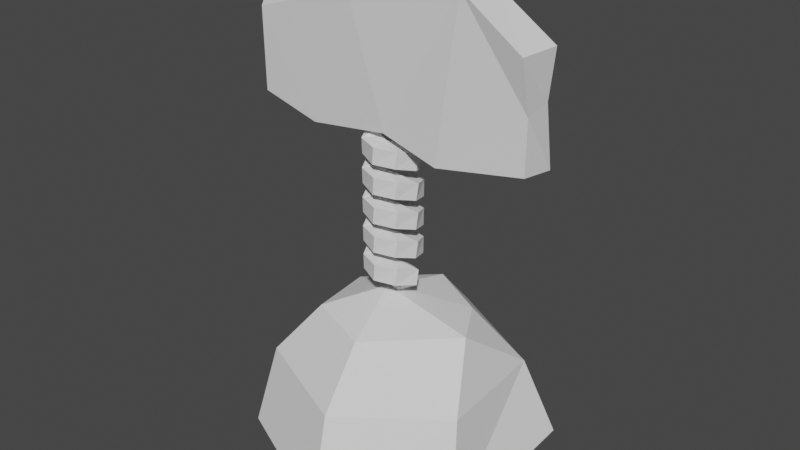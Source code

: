 # Source: hat.blend  (saved by Blender 4.2.66; exported with 4.5.12 LTS)
import bpy
from mathutils import Matrix  # noqa: F401  (used for matrix-valued properties, if any)

bpy.ops.wm.read_factory_settings(use_empty=True)
scene = bpy.context.scene
scene.name = 'Scene'

# ---- collections
col_collection = bpy.data.collections.new('Collection'); scene.collection.children.link(col_collection)

# ---- world
world_world = bpy.data.worlds.new('World'); scene.world = world_world
world_world.use_nodes = True; world_world.node_tree.nodes.clear()
_N = world_world.node_tree.nodes; _L = world_world.node_tree.links
n0 = _N.new('ShaderNodeOutputWorld'); n0.name = 'World Output'; n0.location = (300, 300)
n1 = _N.new('ShaderNodeBackground'); n1.name = 'Background'; n1.location = (10, 300)
n1.inputs[0].default_value = (0.05088, 0.05088, 0.05088, 1.0)
_L.new(n1.outputs[0], n0.inputs[0])
n0.is_active_output = True
world_world.color = (0.05088, 0.05088, 0.05088)
world_world.use_sun_shadow = False
world_world.sun_shadow_jitter_overblur = 0.0

# ---- meshes
me_cube_002 = bpy.data.meshes.new('Cube.002')
me_cube_002.from_pydata([(0.0, 0.5, 0.866), (-0.05756, 0.8644, 0.4949), (0.3929, 0.2876, 0.8601), (0.6602, 0.5008, 0.4754), (0.8689, 0.5948, -0.01006), (-0.03928, -0.005543, 0.9954), (0.5837, -0.02952, 0.883), (0.7399, -0.3086, 0.5138), (0.8603, -0.4828, -0.1058), (0.07344, -0.4347, 0.845), (0.08269, -0.7223, 0.4655), (0.146, -0.9325, -0.06287), (-0.3432, -0.2817, 0.8666), (-0.6072, -0.4403, 0.5119), (-0.7044, -0.5617, 0.0), (-0.4396, 0.1916, 0.8217), (-0.6696, 0.3159, 0.434), (-0.9282, 0.4438, -0.09171), (0.03214, 0.979, -0.002717), (0.0005618, -0.1503, 1.259), (-0.0008553, -0.1502, 1.211), (0.1069, -0.1052, 1.245), (0.1057, -0.1072, 1.197), (0.1503, 0.001534, 1.209), (0.1502, -0.001563, 1.16), (0.07003, 0.0787, 1.146), (0.0717, 0.07953, 1.097), (-0.04571, 0.05311, 1.091), (-0.03674, 0.04358, 1.065), (-0.01937, 0.01802, 1.091), (0.001439, -0.1001, 1.261), (0.07261, -0.06906, 1.247), (0.1001, 0.003368, 1.21), (0.04799, 0.03319, 1.146), (-0.001713, -0.1, 1.209), (0.06891, -0.07235, 1.195), (0.1, -0.003357, 1.159), (0.05239, 0.0336, 1.094), (-0.01664, 0.01795, 1.062), (-0.07283, -0.069, 1.226), (-0.1003, 0.003357, 1.26), (-0.0692, 0.07235, 1.296), (0.001415, 0.1, 1.31), (-0.06924, -0.07246, 1.278), (-0.1004, -0.003368, 1.311), (-0.07288, 0.06907, 1.348), (-0.0017, 0.1001, 1.362), (-0.1072, -0.1052, 1.227), (-0.1059, -0.1072, 1.276), (-0.1505, 0.001563, 1.261), (-0.1506, -0.001534, 1.31), (-0.106, 0.1072, 1.298), (-0.1071, 0.1052, 1.346), (0.0005672, 0.1502, 1.311), (-0.000833, 0.1503, 1.36), (0.0005618, -0.1503, 1.461), (-0.0008553, -0.1502, 1.412), (0.1069, -0.1052, 1.447), (0.1057, -0.1072, 1.399), (0.1503, 0.001534, 1.41), (0.1502, -0.001563, 1.362), (0.1057, 0.1072, 1.376), (0.1069, 0.1052, 1.328), (0.001439, -0.1001, 1.463), (0.07261, -0.06906, 1.449), (0.1001, 0.003368, 1.412), (0.06897, 0.07245, 1.378), (-0.001713, -0.1, 1.411), (0.06891, -0.07235, 1.397), (0.1, -0.003357, 1.361), (0.07254, 0.06901, 1.327), (-0.07283, -0.069, 1.428), (-0.1003, 0.003357, 1.462), (-0.0692, 0.07235, 1.498), (0.001415, 0.1, 1.512), (-0.06924, -0.07246, 1.479), (-0.1004, -0.003368, 1.513), (-0.07288, 0.06907, 1.55), (-0.0017, 0.1001, 1.564), (-0.1072, -0.1052, 1.429), (-0.1059, -0.1072, 1.477), (-0.1505, 0.001563, 1.463), (-0.1506, -0.001534, 1.511), (-0.106, 0.1072, 1.5), (-0.1071, 0.1052, 1.548), (0.0005672, 0.1502, 1.513), (-0.000833, 0.1503, 1.562), (0.0005618, -0.1503, 1.663), (-0.0008553, -0.1502, 1.614), (0.1069, -0.1052, 1.649), (0.1057, -0.1072, 1.6), (0.1503, 0.001534, 1.612), (0.1502, -0.001563, 1.564), (0.1057, 0.1072, 1.578), (0.1069, 0.1052, 1.53), (0.001439, -0.1001, 1.665), (0.07261, -0.06906, 1.65), (0.1001, 0.003368, 1.614), (0.06897, 0.07245, 1.58), (-0.001713, -0.1, 1.613), (0.06891, -0.07235, 1.599), (0.1, -0.003357, 1.563), (0.07254, 0.06901, 1.529), (-0.07283, -0.069, 1.63), (-0.1003, 0.003357, 1.664), (-0.06922, 0.07231, 1.7), (0.001334, 0.1, 1.713), (-0.06924, -0.07246, 1.681), (-0.1004, -0.003368, 1.715), (-0.07285, 0.0691, 1.751), (-0.001618, 0.1001, 1.765), (-0.1072, -0.1052, 1.631), (-0.1059, -0.1072, 1.679), (-0.1505, 0.001563, 1.665), (-0.1506, -0.001534, 1.713), (-0.106, 0.1072, 1.701), (-0.1071, 0.1052, 1.75), (0.0005299, 0.1502, 1.714), (-0.0007964, 0.1503, 1.763), (0.0005618, -0.1503, 1.863), (-0.0008553, -0.1502, 1.814), (0.1069, -0.1052, 1.849), (0.1057, -0.1072, 1.8), (0.1503, 0.001534, 1.812), (0.1502, -0.001563, 1.764), (0.1057, 0.1072, 1.778), (0.1069, 0.1052, 1.73), (0.001439, -0.1001, 1.865), (0.07261, -0.06906, 1.85), (0.1001, 0.003368, 1.814), (0.06899, 0.07242, 1.78), (-0.001713, -0.1, 1.813), (0.06891, -0.07235, 1.799), (0.1, -0.003357, 1.763), (0.07251, 0.06904, 1.729), (-0.07283, -0.069, 1.83), (-0.1003, 0.003357, 1.864), (-0.06919, 0.07236, 1.9), (0.002444, 0.1001, 1.914), (-0.06924, -0.07246, 1.881), (-0.1004, -0.003368, 1.915), (-0.07289, 0.06906, 1.951), (-0.0003448, 0.1001, 1.965), (-0.1072, -0.1052, 1.831), (-0.1059, -0.1072, 1.879), (-0.1505, 0.001563, 1.865), (-0.1506, -0.001534, 1.913), (-0.106, 0.1072, 1.901), (-0.1071, 0.1052, 1.95), (-0.001131, 0.1503, 1.915), (-0.002591, 0.1497, 1.963), (0.0005618, -0.1503, 2.063), (-0.0008553, -0.1502, 2.014), (0.1069, -0.1052, 2.049), (0.1057, -0.1072, 2.001), (0.1503, 0.001534, 2.012), (0.1502, -0.001563, 1.964), (0.1057, 0.1072, 1.978), (0.1069, 0.1052, 1.93), (0.001439, -0.1001, 2.065), (0.07261, -0.06906, 2.051), (0.1001, 0.003368, 2.014), (0.06899, 0.07242, 1.98), (-0.001713, -0.1, 2.013), (0.06891, -0.07235, 1.999), (0.1, -0.003357, 1.963), (0.07251, 0.06904, 1.929), (-0.07283, -0.069, 2.03), (-0.09786, -0.005021, 2.064), (-0.02974, 0.0275, 2.111), (0.006198, -0.01257, 2.184), (-0.06924, -0.07246, 2.081), (-0.09791, -0.01175, 2.115), (-0.06115, 0.01456, 2.15), (-0.007225, -0.01074, 2.221), (-0.1072, -0.1052, 2.031), (-0.1059, -0.1072, 2.08), (-0.1505, 0.001563, 2.065), (-0.1506, -0.001534, 2.113), (-0.04599, 0.07523, 2.117), (-0.07351, 0.0626, 2.155), (0.03506, 0.01093, 2.195), (0.02209, 0.01165, 2.23), (0.03603, -0.09232, 2.209), (-0.001148, 0.08773, 2.193), (-0.8599, 0.1025, 2.743), (-0.8943, -0.1172, 2.773), (0.5983, 0.1095, 3.088), (0.5636, -0.09286, 3.096), (-0.2052, -0.1284, 2.985), (-0.2639, 0.09637, 3.026), (-0.9199, -0.09122, 2.236), (-0.8129, -0.05153, 3.065), (-0.9245, 0.06375, 2.196), (-0.8241, 0.09295, 3.094), (0.9926, -0.069, 2.185), (0.9706, -0.1073, 2.84), (1.006, 0.1065, 2.162), (1.0, 0.09295, 2.845), (-0.5338, -0.09149, 2.142), (-0.5529, 0.1386, 2.139), (0.5016, 0.1079, 2.103), (0.437, -0.1084, 2.106), (0.9646, 0.08874, 2.532), (0.9805, -0.05714, 2.507)], [], [(0, 3, 1), (18, 3, 4), (0, 5, 2), (3, 8, 4), (2, 5, 6), (3, 6, 7), (7, 11, 8), (6, 5, 9), (7, 9, 10), (10, 14, 11), (9, 5, 12), (9, 13, 10), (8, 14, 18), (8, 11, 14), (12, 5, 15), (12, 16, 13), (14, 16, 17), (15, 1, 16), (17, 1, 18), (15, 5, 0), (0, 2, 3), (18, 1, 3), (3, 7, 8), (3, 2, 6), (7, 10, 11), (7, 6, 9), (10, 13, 14), (9, 12, 13), (18, 4, 8), (14, 17, 18), (12, 15, 16), (14, 13, 16), (15, 0, 1), (17, 16, 1), (33, 36, 32), (27, 33, 25), (23, 31, 21), (23, 22, 24), (32, 35, 31), (21, 30, 19), (25, 24, 26), (21, 20, 22), (29, 37, 33), (27, 26, 28), (31, 34, 30), (25, 32, 23), (20, 35, 22), (28, 37, 38), (24, 37, 26), (22, 36, 24), (51, 40, 49), (49, 39, 47), (47, 34, 20), (53, 41, 51), (48, 44, 50), (45, 42, 46), (19, 47, 20), (30, 39, 43), (52, 53, 51), (48, 49, 47), (52, 46, 54), (44, 41, 45), (50, 51, 49), (50, 45, 52), (19, 43, 48), (43, 40, 44), (66, 69, 65), (54, 66, 61), (59, 64, 57), (59, 58, 60), (65, 68, 64), (57, 63, 55), (61, 60, 62), (57, 56, 58), (46, 70, 66), (54, 62, 53), (64, 67, 63), (61, 65, 59), (56, 68, 58), (62, 42, 53), (60, 70, 62), (58, 69, 60), (83, 72, 81), (81, 71, 79), (79, 67, 56), (85, 73, 83), (80, 76, 82), (77, 74, 78), (55, 79, 56), (63, 71, 75), (84, 85, 83), (80, 81, 79), (84, 78, 86), (76, 73, 77), (82, 83, 81), (82, 77, 84), (55, 75, 80), (75, 72, 76), (98, 101, 97), (86, 98, 93), (91, 96, 89), (91, 90, 92), (97, 100, 96), (89, 95, 87), (93, 92, 94), (89, 88, 90), (78, 102, 98), (86, 94, 85), (96, 99, 95), (93, 97, 91), (88, 100, 90), (94, 74, 85), (92, 102, 94), (90, 101, 92), (115, 104, 113), (113, 103, 111), (111, 99, 88), (117, 105, 115), (112, 108, 114), (109, 106, 110), (87, 111, 88), (95, 103, 107), (116, 117, 115), (112, 113, 111), (116, 110, 118), (108, 105, 109), (114, 115, 113), (114, 109, 116), (87, 107, 112), (107, 104, 108), (130, 133, 129), (118, 130, 125), (123, 128, 121), (123, 122, 124), (129, 132, 128), (121, 127, 119), (125, 124, 126), (121, 120, 122), (110, 134, 130), (118, 126, 117), (128, 131, 127), (125, 129, 123), (120, 132, 122), (126, 106, 117), (124, 134, 126), (122, 133, 124), (147, 136, 145), (145, 135, 143), (143, 131, 120), (149, 137, 147), (144, 140, 146), (141, 138, 142), (119, 143, 120), (127, 135, 139), (148, 149, 147), (144, 145, 143), (150, 141, 142), (140, 137, 141), (146, 147, 145), (146, 141, 148), (119, 139, 144), (139, 136, 140), (162, 165, 161), (157, 142, 162), (155, 160, 153), (155, 154, 156), (161, 164, 160), (153, 159, 151), (157, 156, 158), (153, 152, 154), (142, 166, 162), (150, 158, 149), (160, 163, 159), (157, 161, 155), (152, 164, 154), (158, 138, 149), (156, 166, 158), (154, 165, 156), (179, 168, 177), (175, 168, 167), (175, 163, 152), (181, 169, 179), (176, 172, 178), (173, 170, 174), (151, 175, 152), (159, 167, 171), (180, 181, 179), (176, 177, 175), (180, 174, 182), (172, 169, 173), (178, 179, 177), (180, 172, 173), (151, 171, 176), (171, 168, 172), (33, 37, 36), (27, 29, 33), (23, 32, 31), (23, 21, 22), (32, 36, 35), (21, 31, 30), (25, 23, 24), (21, 19, 20), (29, 38, 37), (27, 25, 26), (31, 35, 34), (25, 33, 32), (20, 34, 35), (28, 26, 37), (24, 36, 37), (22, 35, 36), (51, 41, 40), (49, 40, 39), (47, 39, 34), (53, 42, 41), (48, 43, 44), (45, 41, 42), (19, 48, 47), (30, 34, 39), (52, 54, 53), (48, 50, 49), (52, 45, 46), (44, 40, 41), (50, 52, 51), (50, 44, 45), (19, 30, 43), (43, 39, 40), (66, 70, 69), (54, 46, 66), (59, 65, 64), (59, 57, 58), (65, 69, 68), (57, 64, 63), (61, 59, 60), (57, 55, 56), (46, 42, 70), (54, 61, 62), (64, 68, 67), (61, 66, 65), (56, 67, 68), (62, 70, 42), (60, 69, 70), (58, 68, 69), (83, 73, 72), (81, 72, 71), (79, 71, 67), (85, 74, 73), (80, 75, 76), (77, 73, 74), (55, 80, 79), (63, 67, 71), (84, 86, 85), (80, 82, 81), (84, 77, 78), (76, 72, 73), (82, 84, 83), (82, 76, 77), (55, 63, 75), (75, 71, 72), (98, 102, 101), (86, 78, 98), (91, 97, 96), (91, 89, 90), (97, 101, 100), (89, 96, 95), (93, 91, 92), (89, 87, 88), (78, 74, 102), (86, 93, 94), (96, 100, 99), (93, 98, 97), (88, 99, 100), (94, 102, 74), (92, 101, 102), (90, 100, 101), (115, 105, 104), (113, 104, 103), (111, 103, 99), (117, 106, 105), (112, 107, 108), (109, 105, 106), (87, 112, 111), (95, 99, 103), (116, 118, 117), (112, 114, 113), (116, 109, 110), (108, 104, 105), (114, 116, 115), (114, 108, 109), (87, 95, 107), (107, 103, 104), (130, 134, 133), (118, 110, 130), (123, 129, 128), (123, 121, 122), (129, 133, 132), (121, 128, 127), (125, 123, 124), (121, 119, 120), (110, 106, 134), (118, 125, 126), (128, 132, 131), (125, 130, 129), (120, 131, 132), (126, 134, 106), (124, 133, 134), (122, 132, 133), (147, 137, 136), (145, 136, 135), (143, 135, 131), (149, 138, 137), (144, 139, 140), (141, 137, 138), (119, 144, 143), (127, 131, 135), (148, 150, 149), (144, 146, 145), (150, 148, 141), (140, 136, 137), (146, 148, 147), (146, 140, 141), (119, 127, 139), (139, 135, 136), (162, 166, 165), (157, 150, 142), (155, 161, 160), (155, 153, 154), (161, 165, 164), (153, 160, 159), (157, 155, 156), (153, 151, 152), (142, 138, 166), (150, 157, 158), (160, 164, 163), (157, 162, 161), (152, 163, 164), (158, 166, 138), (156, 165, 166), (154, 164, 165), (179, 169, 168), (175, 177, 168), (175, 167, 163), (181, 170, 169), (176, 171, 172), (173, 169, 170), (151, 176, 175), (159, 163, 167), (180, 182, 181), (176, 178, 177), (180, 173, 174), (172, 168, 169), (178, 180, 179), (180, 178, 172), (151, 159, 171), (171, 167, 168), (184, 202, 183), (193, 199, 191), (184, 199, 200), (191, 185, 193), (187, 196, 198), (187, 189, 188), (192, 185, 186), (184, 200, 190), (203, 196, 204), (189, 186, 199), (201, 195, 202), (190, 192, 189), (197, 204, 195), (184, 201, 202), (193, 200, 199), (184, 183, 199), (191, 186, 185), (187, 188, 196), (187, 190, 189), (192, 194, 185), (200, 193, 185), (185, 194, 190), (190, 187, 184), (187, 198, 203), (203, 197, 201), (187, 203, 201), (184, 187, 201), (200, 185, 190), (203, 198, 196), (202, 195, 204), (204, 196, 188), (189, 192, 186), (204, 188, 202), (188, 189, 183), (183, 202, 188), (191, 199, 186), (199, 183, 189), (201, 197, 195), (190, 194, 192), (197, 203, 204)])
_uv = me_cube_002.uv_layers.new(name='UVMap')
_uv.uv.foreach_set('vector', [0.8208, 0.8074, 0.9208, 0.8631, 0.8035, 0.8745, 0.8058, 0.9511, 0.9208, 0.8631, 0.95, 0.9421, 0.8208, 0.8074, 0.8204, 0.7298, 0.8836, 0.7896, 0.892, 0.6122, 0.9667, 0.448, 0.9754, 0.616, 0.8111, 0.5843, 0.7372, 0.5347, 0.8296, 0.5346, 0.892, 0.6122, 0.8296, 0.5346, 0.878, 0.4915, 0.878, 0.4915, 0.8858, 0.3333, 0.9667, 0.448, 0.8296, 0.5346, 0.7372, 0.5347, 0.7694, 0.4602, 0.878, 0.4915, 0.7694, 0.4602, 0.8131, 0.3944, 0.9373, 0.1502, 0.8123, 0.03226, 0.9829, 0.05461, 0.8907, 0.2297, 0.8123, 0.2784, 0.8156, 0.2026, 0.8907, 0.2297, 0.811, 0.1274, 0.9373, 0.1502, 0.5921, 0.4287, 0.6519, 0.3061, 0.7382, 0.4267, 0.5921, 0.4287, 0.5879, 0.3554, 0.6519, 0.3061, 0.8156, 0.2026, 0.8123, 0.2784, 0.7353, 0.2273, 0.8156, 0.2026, 0.6793, 0.1583, 0.811, 0.1274, 0.8123, 0.03226, 0.6793, 0.1583, 0.6212, 0.06238, 0.7507, 0.7673, 0.8035, 0.8745, 0.6986, 0.822, 0.6399, 0.8997, 0.8035, 0.8745, 0.8058, 0.9511, 0.7507, 0.7673, 0.8204, 0.7298, 0.8208, 0.8074, 0.8208, 0.8074, 0.8836, 0.7896, 0.9208, 0.8631, 0.8058, 0.9511, 0.8035, 0.8745, 0.9208, 0.8631, 0.892, 0.6122, 0.878, 0.4915, 0.9667, 0.448, 0.892, 0.6122, 0.8111, 0.5843, 0.8296, 0.5346, 0.878, 0.4915, 0.8131, 0.3944, 0.8858, 0.3333, 0.878, 0.4915, 0.8296, 0.5346, 0.7694, 0.4602, 0.9373, 0.1502, 0.811, 0.1274, 0.8123, 0.03226, 0.8907, 0.2297, 0.8156, 0.2026, 0.811, 0.1274, 0.7382, 0.4267, 0.6741, 0.4745, 0.5921, 0.4287, 0.6519, 0.3061, 0.7382, 0.3309, 0.7382, 0.4267, 0.8156, 0.2026, 0.7353, 0.2273, 0.6793, 0.1583, 0.8123, 0.03226, 0.811, 0.1274, 0.6793, 0.1583, 0.7507, 0.7673, 0.8208, 0.8074, 0.8035, 0.8745, 0.6399, 0.8997, 0.6986, 0.822, 0.8035, 0.8745, 0.6477, 0.685, 0.6399, 0.6699, 0.65, 0.6633, 0.6591, 0.7132, 0.6477, 0.685, 0.658, 0.6823, 0.6585, 0.6613, 0.6472, 0.6441, 0.6577, 0.643, 0.6585, 0.6613, 0.6667, 0.6448, 0.6658, 0.6641, 0.65, 0.6633, 0.6359, 0.6491, 0.6472, 0.6441, 0.6577, 0.643, 0.6428, 0.6244, 0.6555, 0.6171, 0.658, 0.6823, 0.6658, 0.6641, 0.6664, 0.6854, 0.6577, 0.643, 0.6696, 0.6187, 0.6667, 0.6448, 0.6483, 0.7095, 0.6364, 0.6934, 0.6477, 0.685, 0.6591, 0.7132, 0.6664, 0.6854, 0.6685, 0.7139, 0.6472, 0.6441, 0.6303, 0.6295, 0.6428, 0.6244, 0.658, 0.6823, 0.65, 0.6633, 0.6585, 0.6613, 0.6696, 0.6187, 0.677, 0.6456, 0.6667, 0.6448, 0.6685, 0.7139, 0.6783, 0.6877, 0.6776, 0.7107, 0.6658, 0.6641, 0.6783, 0.6877, 0.6664, 0.6854, 0.6667, 0.6448, 0.6758, 0.6658, 0.6658, 0.6641, 0.6559, 0.6772, 0.6455, 0.6562, 0.6561, 0.6559, 0.6561, 0.6559, 0.6447, 0.6354, 0.6557, 0.6345, 0.6557, 0.6345, 0.6414, 0.615, 0.6539, 0.6085, 0.6523, 0.7029, 0.6454, 0.6765, 0.6559, 0.6772, 0.6651, 0.6363, 0.6754, 0.6582, 0.6649, 0.6581, 0.6753, 0.679, 0.6906, 0.6945, 0.6784, 0.6984, 0.6673, 0.6105, 0.6557, 0.6345, 0.6539, 0.6085, 0.6776, 0.6161, 0.6892, 0.6349, 0.6758, 0.6368, 0.6648, 0.6794, 0.6523, 0.7029, 0.6559, 0.6772, 0.6651, 0.6363, 0.6561, 0.6559, 0.6557, 0.6345, 0.6648, 0.6794, 0.6784, 0.6984, 0.6659, 0.7049, 0.6754, 0.6582, 0.6869, 0.6754, 0.6753, 0.679, 0.6649, 0.6581, 0.6559, 0.6772, 0.6561, 0.6559, 0.6649, 0.6581, 0.6753, 0.679, 0.6648, 0.6794, 0.6673, 0.6105, 0.6758, 0.6368, 0.6651, 0.6363, 0.6758, 0.6368, 0.6872, 0.6551, 0.6754, 0.6582, 0.6433, 0.6781, 0.6318, 0.6598, 0.6436, 0.6567, 0.6517, 0.7045, 0.6433, 0.6781, 0.6539, 0.6786, 0.6542, 0.6568, 0.6438, 0.636, 0.6542, 0.6356, 0.6542, 0.6568, 0.6632, 0.6377, 0.663, 0.6591, 0.6436, 0.6567, 0.6322, 0.6396, 0.6438, 0.636, 0.6542, 0.6356, 0.6406, 0.6166, 0.6532, 0.6101, 0.6539, 0.6786, 0.663, 0.6591, 0.6633, 0.6804, 0.6542, 0.6356, 0.6668, 0.612, 0.6632, 0.6377, 0.6414, 0.6988, 0.6299, 0.68, 0.6433, 0.6781, 0.6517, 0.7045, 0.6633, 0.6804, 0.6651, 0.7065, 0.6438, 0.636, 0.6284, 0.6205, 0.6406, 0.6166, 0.6539, 0.6786, 0.6436, 0.6567, 0.6542, 0.6568, 0.6668, 0.612, 0.6736, 0.6384, 0.6632, 0.6377, 0.6633, 0.6804, 0.6777, 0.6999, 0.6651, 0.7065, 0.663, 0.6591, 0.6743, 0.6796, 0.6633, 0.6804, 0.6632, 0.6377, 0.6735, 0.6588, 0.663, 0.6591, 0.6523, 0.6708, 0.6419, 0.6498, 0.6525, 0.6495, 0.6525, 0.6495, 0.6411, 0.6289, 0.6522, 0.6281, 0.6522, 0.6281, 0.6378, 0.6086, 0.6503, 0.6021, 0.6487, 0.6965, 0.6418, 0.6701, 0.6523, 0.6708, 0.6616, 0.6299, 0.6719, 0.6518, 0.6613, 0.6517, 0.6717, 0.6726, 0.6871, 0.688, 0.6749, 0.692, 0.6638, 0.6041, 0.6522, 0.6281, 0.6503, 0.6021, 0.674, 0.6097, 0.6856, 0.6285, 0.6722, 0.6304, 0.6612, 0.673, 0.6487, 0.6965, 0.6523, 0.6708, 0.6616, 0.6299, 0.6525, 0.6495, 0.6522, 0.6281, 0.6612, 0.673, 0.6749, 0.692, 0.6623, 0.6985, 0.6719, 0.6518, 0.6833, 0.669, 0.6717, 0.6726, 0.6613, 0.6517, 0.6523, 0.6708, 0.6525, 0.6495, 0.6613, 0.6517, 0.6717, 0.6726, 0.6612, 0.673, 0.6638, 0.6041, 0.6722, 0.6304, 0.6616, 0.6299, 0.6722, 0.6304, 0.6836, 0.6487, 0.6719, 0.6518, 0.6443, 0.6832, 0.6329, 0.665, 0.6446, 0.6618, 0.6527, 0.7096, 0.6443, 0.6832, 0.6549, 0.6838, 0.6552, 0.6619, 0.6448, 0.6411, 0.6553, 0.6407, 0.6552, 0.6619, 0.6642, 0.6429, 0.664, 0.6642, 0.6446, 0.6618, 0.6332, 0.6447, 0.6448, 0.6411, 0.6553, 0.6407, 0.6416, 0.6217, 0.6542, 0.6152, 0.6549, 0.6838, 0.664, 0.6642, 0.6644, 0.6856, 0.6553, 0.6407, 0.6678, 0.6172, 0.6642, 0.6429, 0.6425, 0.704, 0.6309, 0.6852, 0.6443, 0.6832, 0.6527, 0.7096, 0.6644, 0.6856, 0.6662, 0.7116, 0.6448, 0.6411, 0.6295, 0.6256, 0.6416, 0.6217, 0.6549, 0.6838, 0.6446, 0.6618, 0.6552, 0.6619, 0.6678, 0.6172, 0.6747, 0.6436, 0.6642, 0.6429, 0.6644, 0.6856, 0.6787, 0.7051, 0.6662, 0.7116, 0.664, 0.6642, 0.6754, 0.6847, 0.6644, 0.6856, 0.6642, 0.6429, 0.6746, 0.6639, 0.664, 0.6642, 0.6455, 0.6863, 0.6352, 0.6652, 0.6457, 0.6649, 0.6457, 0.6649, 0.6344, 0.6443, 0.6454, 0.6435, 0.6454, 0.6435, 0.6311, 0.624, 0.6436, 0.6175, 0.6419, 0.7119, 0.635, 0.6855, 0.6455, 0.6863, 0.6548, 0.6453, 0.6651, 0.6673, 0.6545, 0.6672, 0.6649, 0.688, 0.6803, 0.7034, 0.6681, 0.7073, 0.657, 0.6195, 0.6454, 0.6435, 0.6436, 0.6175, 0.6673, 0.6251, 0.6788, 0.6439, 0.6654, 0.6459, 0.6545, 0.6884, 0.6419, 0.7119, 0.6455, 0.6863, 0.6548, 0.6453, 0.6457, 0.6649, 0.6454, 0.6435, 0.6545, 0.6884, 0.6681, 0.7073, 0.6555, 0.7138, 0.6651, 0.6673, 0.6765, 0.6844, 0.6649, 0.688, 0.6545, 0.6672, 0.6455, 0.6863, 0.6457, 0.6649, 0.6545, 0.6672, 0.6649, 0.688, 0.6545, 0.6884, 0.657, 0.6195, 0.6654, 0.6459, 0.6548, 0.6453, 0.6654, 0.6459, 0.6769, 0.6641, 0.6651, 0.6673, 0.643, 0.68, 0.6316, 0.6617, 0.6433, 0.6586, 0.6515, 0.7064, 0.643, 0.68, 0.6537, 0.6806, 0.6539, 0.6587, 0.6435, 0.6379, 0.654, 0.6375, 0.6539, 0.6587, 0.6629, 0.6396, 0.6627, 0.661, 0.6433, 0.6586, 0.6319, 0.6415, 0.6435, 0.6379, 0.654, 0.6375, 0.6403, 0.6185, 0.6529, 0.612, 0.6537, 0.6806, 0.6627, 0.661, 0.6631, 0.6823, 0.654, 0.6375, 0.6665, 0.6139, 0.6629, 0.6396, 0.6412, 0.7007, 0.6296, 0.6819, 0.643, 0.68, 0.6515, 0.7064, 0.6631, 0.6823, 0.6649, 0.7083, 0.6435, 0.6379, 0.6282, 0.6224, 0.6403, 0.6185, 0.6537, 0.6806, 0.6433, 0.6586, 0.6539, 0.6587, 0.6665, 0.6139, 0.6734, 0.6403, 0.6629, 0.6396, 0.6631, 0.6823, 0.6774, 0.7018, 0.6649, 0.7083, 0.6627, 0.661, 0.6741, 0.6815, 0.6631, 0.6823, 0.6629, 0.6396, 0.6733, 0.6607, 0.6627, 0.661, 0.6419, 0.6801, 0.6311, 0.6591, 0.6417, 0.6586, 0.6417, 0.6586, 0.6298, 0.6381, 0.6409, 0.637, 0.6409, 0.637, 0.6261, 0.6176, 0.6386, 0.6108, 0.6394, 0.7049, 0.6315, 0.6796, 0.6419, 0.6801, 0.6505, 0.6387, 0.6613, 0.6606, 0.6506, 0.6607, 0.6615, 0.6813, 0.6759, 0.6974, 0.6636, 0.7006, 0.6522, 0.6125, 0.6409, 0.637, 0.6386, 0.6108, 0.6627, 0.618, 0.6748, 0.6368, 0.6612, 0.639, 0.6508, 0.682, 0.6394, 0.7049, 0.6419, 0.6801, 0.6505, 0.6387, 0.6417, 0.6586, 0.6409, 0.637, 0.6526, 0.7061, 0.6615, 0.6813, 0.6636, 0.7006, 0.6613, 0.6606, 0.673, 0.678, 0.6615, 0.6813, 0.6506, 0.6607, 0.6419, 0.6801, 0.6417, 0.6586, 0.6506, 0.6607, 0.6615, 0.6813, 0.6508, 0.682, 0.6522, 0.6125, 0.6612, 0.639, 0.6505, 0.6387, 0.6612, 0.639, 0.6731, 0.6573, 0.6613, 0.6606, 0.6518, 0.6826, 0.6403, 0.6644, 0.6517, 0.6611, 0.6622, 0.6826, 0.6484, 0.7025, 0.6518, 0.6826, 0.6622, 0.6609, 0.6514, 0.6406, 0.6617, 0.6399, 0.6622, 0.6609, 0.6707, 0.6418, 0.671, 0.663, 0.6517, 0.6611, 0.6401, 0.6444, 0.6514, 0.6406, 0.6617, 0.6399, 0.6478, 0.6215, 0.66, 0.6147, 0.6622, 0.6826, 0.671, 0.663, 0.6718, 0.6843, 0.6617, 0.6399, 0.6735, 0.6163, 0.6707, 0.6418, 0.6484, 0.7025, 0.6383, 0.6839, 0.6518, 0.6826, 0.6601, 0.7099, 0.6718, 0.6843, 0.6741, 0.7115, 0.6514, 0.6406, 0.6359, 0.6257, 0.6478, 0.6215, 0.6622, 0.6826, 0.6517, 0.6611, 0.6622, 0.6609, 0.6735, 0.6163, 0.6811, 0.6422, 0.6707, 0.6418, 0.6718, 0.6843, 0.6865, 0.7039, 0.6741, 0.7115, 0.671, 0.663, 0.6829, 0.6833, 0.6718, 0.6843, 0.6707, 0.6418, 0.6815, 0.6624, 0.671, 0.663, 0.6553, 0.669, 0.6466, 0.6493, 0.6574, 0.6477, 0.6566, 0.629, 0.6466, 0.6493, 0.6469, 0.6303, 0.6566, 0.629, 0.6424, 0.6112, 0.6539, 0.604, 0.6561, 0.6962, 0.6458, 0.6713, 0.6553, 0.669, 0.6663, 0.6306, 0.6772, 0.6524, 0.665, 0.6507, 0.6751, 0.6694, 0.6814, 0.69, 0.6738, 0.6937, 0.6672, 0.605, 0.6566, 0.629, 0.6539, 0.604, 0.6777, 0.61, 0.6908, 0.6281, 0.6771, 0.631, 0.6643, 0.6693, 0.6561, 0.6962, 0.6553, 0.669, 0.6663, 0.6306, 0.6574, 0.6477, 0.6566, 0.629, 0.6643, 0.6693, 0.6738, 0.6937, 0.6654, 0.6986, 0.6772, 0.6524, 0.6888, 0.6699, 0.6751, 0.6694, 0.665, 0.6507, 0.6553, 0.669, 0.6574, 0.6477, 0.6643, 0.6693, 0.6772, 0.6524, 0.6751, 0.6694, 0.6672, 0.605, 0.6771, 0.631, 0.6663, 0.6306, 0.6771, 0.631, 0.6894, 0.6473, 0.6772, 0.6524, 0.6477, 0.685, 0.6364, 0.6934, 0.6399, 0.6699, 0.6591, 0.7132, 0.6483, 0.7095, 0.6477, 0.685, 0.6585, 0.6613, 0.65, 0.6633, 0.6472, 0.6441, 0.6585, 0.6613, 0.6577, 0.643, 0.6667, 0.6448, 0.65, 0.6633, 0.6399, 0.6699, 0.6359, 0.6491, 0.6577, 0.643, 0.6472, 0.6441, 0.6428, 0.6244, 0.658, 0.6823, 0.6585, 0.6613, 0.6658, 0.6641, 0.6577, 0.643, 0.6555, 0.6171, 0.6696, 0.6187, 0.6483, 0.7095, 0.6419, 0.7139, 0.6364, 0.6934, 0.6591, 0.7132, 0.658, 0.6823, 0.6664, 0.6854, 0.6472, 0.6441, 0.6359, 0.6491, 0.6303, 0.6295, 0.658, 0.6823, 0.6477, 0.685, 0.65, 0.6633, 0.6696, 0.6187, 0.6809, 0.6256, 0.677, 0.6456, 0.6685, 0.7139, 0.6664, 0.6854, 0.6783, 0.6877, 0.6658, 0.6641, 0.6758, 0.6658, 0.6783, 0.6877, 0.6667, 0.6448, 0.677, 0.6456, 0.6758, 0.6658, 0.6559, 0.6772, 0.6454, 0.6765, 0.6455, 0.6562, 0.6561, 0.6559, 0.6455, 0.6562, 0.6447, 0.6354, 0.6557, 0.6345, 0.6447, 0.6354, 0.6414, 0.615, 0.6523, 0.7029, 0.6413, 0.696, 0.6454, 0.6765, 0.6651, 0.6363, 0.6758, 0.6368, 0.6754, 0.6582, 0.6753, 0.679, 0.6869, 0.6754, 0.6906, 0.6945, 0.6673, 0.6105, 0.6651, 0.6363, 0.6557, 0.6345, 0.6776, 0.6161, 0.6906, 0.615, 0.6892, 0.6349, 0.6648, 0.6794, 0.6659, 0.7049, 0.6523, 0.7029, 0.6651, 0.6363, 0.6649, 0.6581, 0.6561, 0.6559, 0.6648, 0.6794, 0.6753, 0.679, 0.6784, 0.6984, 0.6754, 0.6582, 0.6872, 0.6551, 0.6869, 0.6754, 0.6649, 0.6581, 0.6648, 0.6794, 0.6559, 0.6772, 0.6649, 0.6581, 0.6754, 0.6582, 0.6753, 0.679, 0.6673, 0.6105, 0.6776, 0.6161, 0.6758, 0.6368, 0.6758, 0.6368, 0.6892, 0.6349, 0.6872, 0.6551, 0.6433, 0.6781, 0.6299, 0.68, 0.6318, 0.6598, 0.6517, 0.7045, 0.6414, 0.6988, 0.6433, 0.6781, 0.6542, 0.6568, 0.6436, 0.6567, 0.6438, 0.636, 0.6542, 0.6568, 0.6542, 0.6356, 0.6632, 0.6377, 0.6436, 0.6567, 0.6318, 0.6598, 0.6322, 0.6396, 0.6542, 0.6356, 0.6438, 0.636, 0.6406, 0.6166, 0.6539, 0.6786, 0.6542, 0.6568, 0.663, 0.6591, 0.6542, 0.6356, 0.6532, 0.6101, 0.6668, 0.612, 0.6414, 0.6988, 0.6284, 0.6999, 0.6299, 0.68, 0.6517, 0.7045, 0.6539, 0.6786, 0.6633, 0.6804, 0.6438, 0.636, 0.6322, 0.6396, 0.6284, 0.6205, 0.6539, 0.6786, 0.6433, 0.6781, 0.6436, 0.6567, 0.6668, 0.612, 0.6777, 0.6189, 0.6736, 0.6384, 0.6633, 0.6804, 0.6743, 0.6796, 0.6777, 0.6999, 0.663, 0.6591, 0.6735, 0.6588, 0.6743, 0.6796, 0.6632, 0.6377, 0.6736, 0.6384, 0.6735, 0.6588, 0.6523, 0.6708, 0.6418, 0.6701, 0.6419, 0.6498, 0.6525, 0.6495, 0.6419, 0.6498, 0.6411, 0.6289, 0.6522, 0.6281, 0.6411, 0.6289, 0.6378, 0.6086, 0.6487, 0.6965, 0.6377, 0.6896, 0.6418, 0.6701, 0.6616, 0.6299, 0.6722, 0.6304, 0.6719, 0.6518, 0.6717, 0.6726, 0.6833, 0.669, 0.6871, 0.688, 0.6638, 0.6041, 0.6616, 0.6299, 0.6522, 0.6281, 0.674, 0.6097, 0.6871, 0.6086, 0.6856, 0.6285, 0.6612, 0.673, 0.6623, 0.6985, 0.6487, 0.6965, 0.6616, 0.6299, 0.6613, 0.6517, 0.6525, 0.6495, 0.6612, 0.673, 0.6717, 0.6726, 0.6749, 0.692, 0.6719, 0.6518, 0.6836, 0.6487, 0.6833, 0.669, 0.6613, 0.6517, 0.6612, 0.673, 0.6523, 0.6708, 0.6613, 0.6517, 0.6719, 0.6518, 0.6717, 0.6726, 0.6638, 0.6041, 0.674, 0.6097, 0.6722, 0.6304, 0.6722, 0.6304, 0.6856, 0.6285, 0.6836, 0.6487, 0.6443, 0.6832, 0.6309, 0.6852, 0.6329, 0.665, 0.6527, 0.7096, 0.6425, 0.704, 0.6443, 0.6832, 0.6552, 0.6619, 0.6446, 0.6618, 0.6448, 0.6411, 0.6552, 0.6619, 0.6553, 0.6407, 0.6642, 0.6429, 0.6446, 0.6618, 0.6329, 0.665, 0.6332, 0.6447, 0.6553, 0.6407, 0.6448, 0.6411, 0.6416, 0.6217, 0.6549, 0.6838, 0.6552, 0.6619, 0.664, 0.6642, 0.6553, 0.6407, 0.6542, 0.6152, 0.6678, 0.6172, 0.6425, 0.704, 0.6295, 0.7051, 0.6309, 0.6852, 0.6527, 0.7096, 0.6549, 0.6838, 0.6644, 0.6856, 0.6448, 0.6411, 0.6332, 0.6447, 0.6295, 0.6256, 0.6549, 0.6838, 0.6443, 0.6832, 0.6446, 0.6618, 0.6678, 0.6172, 0.6788, 0.6241, 0.6747, 0.6436, 0.6644, 0.6856, 0.6754, 0.6847, 0.6787, 0.7051, 0.664, 0.6642, 0.6746, 0.6639, 0.6754, 0.6847, 0.6642, 0.6429, 0.6747, 0.6436, 0.6746, 0.6639, 0.6455, 0.6863, 0.635, 0.6855, 0.6352, 0.6652, 0.6457, 0.6649, 0.6352, 0.6652, 0.6344, 0.6443, 0.6454, 0.6435, 0.6344, 0.6443, 0.6311, 0.624, 0.6419, 0.7119, 0.6309, 0.705, 0.635, 0.6855, 0.6548, 0.6453, 0.6654, 0.6459, 0.6651, 0.6673, 0.6649, 0.688, 0.6765, 0.6844, 0.6803, 0.7034, 0.657, 0.6195, 0.6548, 0.6453, 0.6454, 0.6435, 0.6673, 0.6251, 0.6803, 0.624, 0.6788, 0.6439, 0.6545, 0.6884, 0.6555, 0.7138, 0.6419, 0.7119, 0.6548, 0.6453, 0.6545, 0.6672, 0.6457, 0.6649, 0.6545, 0.6884, 0.6649, 0.688, 0.6681, 0.7073, 0.6651, 0.6673, 0.6769, 0.6641, 0.6765, 0.6844, 0.6545, 0.6672, 0.6545, 0.6884, 0.6455, 0.6863, 0.6545, 0.6672, 0.6651, 0.6673, 0.6649, 0.688, 0.657, 0.6195, 0.6673, 0.6251, 0.6654, 0.6459, 0.6654, 0.6459, 0.6788, 0.6439, 0.6769, 0.6641, 0.643, 0.68, 0.6296, 0.6819, 0.6316, 0.6617, 0.6515, 0.7064, 0.6412, 0.7007, 0.643, 0.68, 0.6539, 0.6587, 0.6433, 0.6586, 0.6435, 0.6379, 0.6539, 0.6587, 0.654, 0.6375, 0.6629, 0.6396, 0.6433, 0.6586, 0.6316, 0.6617, 0.6319, 0.6415, 0.654, 0.6375, 0.6435, 0.6379, 0.6403, 0.6185, 0.6537, 0.6806, 0.6539, 0.6587, 0.6627, 0.661, 0.654, 0.6375, 0.6529, 0.612, 0.6665, 0.6139, 0.6412, 0.7007, 0.6282, 0.7018, 0.6296, 0.6819, 0.6515, 0.7064, 0.6537, 0.6806, 0.6631, 0.6823, 0.6435, 0.6379, 0.6319, 0.6415, 0.6282, 0.6224, 0.6537, 0.6806, 0.643, 0.68, 0.6433, 0.6586, 0.6665, 0.6139, 0.6775, 0.6208, 0.6734, 0.6403, 0.6631, 0.6823, 0.6741, 0.6815, 0.6774, 0.7018, 0.6627, 0.661, 0.6733, 0.6607, 0.6741, 0.6815, 0.6629, 0.6396, 0.6734, 0.6403, 0.6733, 0.6607, 0.6419, 0.6801, 0.6315, 0.6796, 0.6311, 0.6591, 0.6417, 0.6586, 0.6311, 0.6591, 0.6298, 0.6381, 0.6409, 0.637, 0.6298, 0.6381, 0.6261, 0.6176, 0.6394, 0.7049, 0.628, 0.6991, 0.6315, 0.6796, 0.6505, 0.6387, 0.6612, 0.639, 0.6613, 0.6606, 0.6615, 0.6813, 0.673, 0.678, 0.6759, 0.6974, 0.6522, 0.6125, 0.6505, 0.6387, 0.6409, 0.637, 0.6627, 0.618, 0.6759, 0.6166, 0.6748, 0.6368, 0.6508, 0.682, 0.6526, 0.7061, 0.6394, 0.7049, 0.6505, 0.6387, 0.6506, 0.6607, 0.6417, 0.6586, 0.6526, 0.7061, 0.6508, 0.682, 0.6615, 0.6813, 0.6613, 0.6606, 0.6731, 0.6573, 0.673, 0.678, 0.6506, 0.6607, 0.6508, 0.682, 0.6419, 0.6801, 0.6506, 0.6607, 0.6613, 0.6606, 0.6615, 0.6813, 0.6522, 0.6125, 0.6627, 0.618, 0.6612, 0.639, 0.6612, 0.639, 0.6748, 0.6368, 0.6731, 0.6573, 0.6518, 0.6826, 0.6383, 0.6839, 0.6403, 0.6644, 0.6622, 0.6826, 0.6601, 0.7099, 0.6484, 0.7025, 0.6622, 0.6609, 0.6517, 0.6611, 0.6514, 0.6406, 0.6622, 0.6609, 0.6617, 0.6399, 0.6707, 0.6418, 0.6517, 0.6611, 0.6403, 0.6644, 0.6401, 0.6444, 0.6617, 0.6399, 0.6514, 0.6406, 0.6478, 0.6215, 0.6622, 0.6826, 0.6622, 0.6609, 0.671, 0.663, 0.6617, 0.6399, 0.66, 0.6147, 0.6735, 0.6163, 0.6484, 0.7025, 0.6359, 0.7027, 0.6383, 0.6839, 0.6601, 0.7099, 0.6622, 0.6826, 0.6718, 0.6843, 0.6514, 0.6406, 0.6401, 0.6444, 0.6359, 0.6257, 0.6622, 0.6826, 0.6518, 0.6826, 0.6517, 0.6611, 0.6735, 0.6163, 0.6846, 0.6228, 0.6811, 0.6422, 0.6718, 0.6843, 0.6829, 0.6833, 0.6865, 0.7039, 0.671, 0.663, 0.6815, 0.6624, 0.6829, 0.6833, 0.6707, 0.6418, 0.6811, 0.6422, 0.6815, 0.6624, 0.6553, 0.669, 0.6458, 0.6713, 0.6466, 0.6493, 0.6566, 0.629, 0.6574, 0.6477, 0.6466, 0.6493, 0.6566, 0.629, 0.6469, 0.6303, 0.6424, 0.6112, 0.6561, 0.6962, 0.6466, 0.6942, 0.6458, 0.6713, 0.6663, 0.6306, 0.6771, 0.631, 0.6772, 0.6524, 0.6751, 0.6694, 0.6888, 0.6699, 0.6814, 0.69, 0.6672, 0.605, 0.6663, 0.6306, 0.6566, 0.629, 0.6777, 0.61, 0.6908, 0.6079, 0.6908, 0.6281, 0.6643, 0.6693, 0.6654, 0.6986, 0.6561, 0.6962, 0.6663, 0.6306, 0.665, 0.6507, 0.6574, 0.6477, 0.6643, 0.6693, 0.6751, 0.6694, 0.6738, 0.6937, 0.6772, 0.6524, 0.6894, 0.6473, 0.6888, 0.6699, 0.665, 0.6507, 0.6643, 0.6693, 0.6553, 0.669, 0.6643, 0.6693, 0.665, 0.6507, 0.6772, 0.6524, 0.6672, 0.605, 0.6777, 0.61, 0.6771, 0.631, 0.6771, 0.631, 0.6908, 0.6281, 0.6894, 0.6473, 0.2434, 0.05364, 0.3301, 0.08477, 0.2519, 0.08741, 0.06816, 0.06474, 0.1437, 0.0911, 0.06877, 0.09499, 0.2434, 0.05364, 0.1437, 0.0911, 0.1385, 0.04783, 0.4917, 0.09045, 0.4002, 0.04323, 0.5027, 0.06226, 0.3554, 0.04182, 0.27, 0.08055, 0.2668, 0.04248, 0.06622, 0.06938, 0.2233, 0.0962, 0.07689, 0.1067, 0.3354, 0.06404, 0.4002, 0.04323, 0.3904, 0.08443, 0.4902, 0.5174, 0.5178, 0.7848, 0.08902, 0.6466, 0.2079, 0.05063, 0.27, 0.08055, 0.2064, 0.07869, 0.08723, 0.3909, 0.1848, 0.05652, 0.4923, 0.2258, 0.3393, 0.04318, 0.4353, 0.07029, 0.3301, 0.08477, 0.2285, 0.05199, 0.3354, 0.06404, 0.2233, 0.0962, 0.1377, 0.05623, 0.2064, 0.07869, 0.1463, 0.08863, 0.2434, 0.05364, 0.3393, 0.04318, 0.3301, 0.08477, 0.06816, 0.06474, 0.1385, 0.04783, 0.1437, 0.0911, 0.2434, 0.05364, 0.2519, 0.08741, 0.1437, 0.0911, 0.4917, 0.09045, 0.3904, 0.08443, 0.4002, 0.04323, 0.3554, 0.04182, 0.3608, 0.08024, 0.27, 0.08055, 0.06622, 0.06938, 0.2285, 0.05199, 0.2233, 0.0962, 0.3354, 0.06404, 0.3339, 0.03618, 0.4002, 0.04323, 0.5178, 0.7848, 0.4909, 0.9679, 0.2265, 0.934, 0.2265, 0.934, 0.0566, 0.9172, 0.08902, 0.6466, 0.08902, 0.6466, 0.0566, 0.2303, 0.4902, 0.5174, 0.0566, 0.2303, 0.1727, 0.03551, 0.3238, 0.05161, 0.3238, 0.05161, 0.5027, 0.03055, 0.5321, 0.2742, 0.0566, 0.2303, 0.3238, 0.05161, 0.5321, 0.2742, 0.4902, 0.5174, 0.0566, 0.2303, 0.5321, 0.2742, 0.5178, 0.7848, 0.2265, 0.934, 0.08902, 0.6466, 0.2079, 0.05063, 0.2668, 0.04248, 0.27, 0.08055, 0.5171, 0.6943, 0.4837, 0.9639, 0.328, 0.9609, 0.328, 0.9609, 0.1651, 0.9592, 0.04006, 0.7634, 0.08723, 0.3909, 0.04006, 0.09632, 0.1848, 0.05652, 0.328, 0.9609, 0.04006, 0.7634, 0.5171, 0.6943, 0.04006, 0.7634, 0.08723, 0.3909, 0.4642, 0.5014, 0.4642, 0.5014, 0.5171, 0.6943, 0.04006, 0.7634, 0.4438, 0.04009, 0.4923, 0.2258, 0.1848, 0.05652, 0.4923, 0.2258, 0.4642, 0.5014, 0.08723, 0.3909, 0.3393, 0.04318, 0.4351, 0.03678, 0.4353, 0.07029, 0.2285, 0.05199, 0.3339, 0.03618, 0.3354, 0.06404, 0.1377, 0.05623, 0.2079, 0.05063, 0.2064, 0.07869])
me_cube_002.update()
me_cube_001 = bpy.data.meshes.new('Cube.001')
me_cube_001.from_pydata([(-0.002208, 0.5294, 0.91), (-0.06339, 0.9108, 0.5196), (0.4126, 0.3102, 0.9037), (0.6981, 0.5281, 0.5003), (0.9101, 0.6206, -0.03106), (-0.04305, -0.006488, 1.048), (0.6164, -0.03385, 0.9244), (0.7832, -0.3294, 0.536), (0.8994, -0.5048, -0.1338), (0.07778, -0.4682, 0.8858), (0.08556, -0.7689, 0.4904), (0.149, -0.9788, -0.0882), (-0.3682, -0.3022, 0.9084), (-0.6459, -0.4669, 0.5363), (-0.7413, -0.5905, -0.02468), (-0.474, 0.203, 0.8604), (-0.713, 0.3308, 0.4604), (-0.9711, 0.4604, -0.1179), (0.03295, 1.025, -0.02949), (0.004624, -0.1924, 1.291), (-0.004877, -0.1918, 1.178), (0.1402, -0.1295, 1.279), (0.1318, -0.1424, 1.167), (0.1919, 0.01893, 1.236), (0.1953, -0.002929, 1.133), (0.07146, 0.125, 1.172), (0.09248, 0.1167, 1.066), (-0.0753, 0.09481, 1.105), (-0.03352, 0.07961, 1.026), (-0.02809, -0.0285, 1.114), (0.01014, -0.0693, 1.303), (0.06108, -0.03878, 1.289), (0.07373, 0.02849, 1.249), (0.01277, 0.009967, 1.178), (-0.01023, -0.06924, 1.167), (0.03614, -0.05891, 1.156), (0.07578, -0.04115, 1.131), (0.06762, 0.000118, 1.056), (0.007541, 0.003338, 1.018), (-0.06093, -0.03823, 1.185), (-0.06914, 0.02154, 1.222), (-0.03645, 0.05886, 1.257), (0.009828, 0.06924, 1.268), (-0.03687, -0.05966, 1.318), (-0.06921, -0.02162, 1.35), (-0.06132, 0.03883, 1.39), (-0.0103, 0.0693, 1.404), (-0.1406, -0.1296, 1.194), (-0.1319, -0.1423, 1.306), (-0.1925, 0.01037, 1.23), (-0.1931, -0.01029, 1.34), (-0.1321, 0.1424, 1.268), (-0.1404, 0.1295, 1.38), (0.00454, 0.1918, 1.279), (-0.004848, 0.1924, 1.392), (0.004624, -0.1924, 1.493), (-0.004877, -0.1918, 1.38), (0.1402, -0.1295, 1.48), (0.1318, -0.1424, 1.369), (0.1928, 0.01028, 1.441), (0.1922, -0.01037, 1.331), (0.1317, 0.1423, 1.406), (0.1403, 0.1296, 1.295), (0.01014, -0.0693, 1.505), (0.06108, -0.03878, 1.49), (0.06893, 0.02163, 1.451), (0.03661, 0.05961, 1.418), (-0.01023, -0.06924, 1.369), (0.03614, -0.05891, 1.358), (0.06886, -0.02154, 1.322), (0.06061, 0.03829, 1.286), (-0.06093, -0.03823, 1.387), (-0.06914, 0.02154, 1.423), (-0.03645, 0.05886, 1.459), (0.009828, 0.06924, 1.47), (-0.03687, -0.05966, 1.519), (-0.06921, -0.02162, 1.552), (-0.06132, 0.03883, 1.591), (-0.0103, 0.0693, 1.606), (-0.1406, -0.1296, 1.396), (-0.1319, -0.1423, 1.507), (-0.1925, 0.01037, 1.432), (-0.1931, -0.01029, 1.542), (-0.1321, 0.1424, 1.47), (-0.1404, 0.1295, 1.581), (0.00454, 0.1918, 1.481), (-0.004848, 0.1924, 1.594), (0.004624, -0.1924, 1.695), (-0.004877, -0.1918, 1.582), (0.1402, -0.1295, 1.682), (0.1318, -0.1424, 1.571), (0.1928, 0.01028, 1.642), (0.1922, -0.01037, 1.533), (0.1317, 0.1423, 1.608), (0.1403, 0.1296, 1.497), (0.01014, -0.0693, 1.707), (0.06108, -0.03878, 1.692), (0.06893, 0.02163, 1.652), (0.03661, 0.05961, 1.62), (-0.01023, -0.06924, 1.571), (0.03614, -0.05891, 1.56), (0.06886, -0.02154, 1.524), (0.06061, 0.03829, 1.487), (-0.06093, -0.03823, 1.588), (-0.06914, 0.02155, 1.625), (-0.03657, 0.05866, 1.661), (0.009296, 0.06926, 1.67), (-0.03687, -0.05966, 1.721), (-0.06921, -0.02162, 1.753), (-0.06116, 0.03906, 1.793), (-0.009772, 0.06932, 1.807), (-0.1406, -0.1296, 1.598), (-0.1319, -0.1423, 1.709), (-0.1925, 0.01037, 1.634), (-0.1931, -0.01029, 1.743), (-0.1322, 0.1424, 1.672), (-0.1403, 0.1295, 1.783), (0.004291, 0.1918, 1.682), (-0.004603, 0.1924, 1.795), (0.004624, -0.1924, 1.895), (-0.004877, -0.1918, 1.782), (0.1402, -0.1295, 1.882), (0.1318, -0.1424, 1.771), (0.1928, 0.01028, 1.842), (0.1922, -0.01038, 1.733), (0.1318, 0.1422, 1.808), (0.1402, 0.1296, 1.697), (0.01014, -0.0693, 1.907), (0.06108, -0.03878, 1.892), (0.06893, 0.02163, 1.852), (0.03673, 0.05941, 1.82), (-0.01023, -0.06924, 1.771), (0.03614, -0.05891, 1.76), (0.06886, -0.02154, 1.724), (0.06046, 0.03852, 1.687), (-0.06093, -0.03823, 1.788), (-0.06914, 0.02154, 1.825), (-0.0365, 0.0589, 1.861), (0.01026, 0.06954, 1.871), (-0.03687, -0.05966, 1.921), (-0.06921, -0.02162, 1.953), (-0.06079, 0.03995, 1.994), (-0.008619, 0.07009, 2.008), (-0.1406, -0.1296, 1.798), (-0.1319, -0.1423, 1.909), (-0.1925, 0.01037, 1.834), (-0.1931, -0.01029, 1.944), (-0.1321, 0.1423, 1.872), (-0.14, 0.1295, 1.984), (0.002463, 0.1922, 1.883), (-0.006672, 0.1909, 1.996), (0.004624, -0.1924, 2.095), (-0.004877, -0.1918, 1.982), (0.1402, -0.1295, 2.082), (0.1318, -0.1424, 1.971), (0.1928, 0.01028, 2.043), (0.1922, -0.01038, 1.933), (0.1312, 0.1425, 2.008), (0.14, 0.1298, 1.897), (0.01014, -0.0693, 2.107), (0.06108, -0.03878, 2.092), (0.06893, 0.02163, 2.053), (0.03597, 0.06093, 2.02), (-0.01023, -0.06924, 1.971), (0.03614, -0.05891, 1.96), (0.06886, -0.02154, 1.924), (0.06023, 0.03868, 1.887), (-0.06485, -0.03597, 1.99), (-0.07173, 0.0119, 2.022), (0.005461, 0.01175, 2.075), (0.01383, -0.05979, 2.162), (-0.036, -0.05981, 2.121), (-0.08114, -0.04208, 2.155), (-0.08459, -0.02772, 2.172), (-0.04287, -0.02284, 2.259), (-0.1412, -0.1282, 1.998), (-0.1319, -0.1426, 2.109), (-0.1905, 0.01999, 2.036), (-0.1941, 0.003217, 2.143), (-0.03389, 0.1232, 2.098), (-0.1, 0.09783, 2.184), (0.07437, 0.04494, 2.185), (0.02163, 0.05513, 2.26), (0.03297, -0.1333, 2.176), (-0.001751, 0.125, 2.156), (-0.895, 0.1417, 2.748), (-0.9343, -0.1508, 2.78), (0.6085, 0.1436, 3.127), (0.5713, -0.1262, 3.137), (-0.2049, -0.1708, 3.017), (-0.2621, 0.1313, 3.065), (-0.9554, -0.1242, 2.215), (-0.8402, -0.07982, 3.101), (-0.9621, 0.08632, 2.166), (-0.8519, 0.1188, 3.131), (1.025, -0.1019, 2.159), (1.003, -0.1456, 2.856), (1.04, 0.1354, 2.133), (1.04, 0.1216, 2.863), (-0.5349, -0.127, 2.103), (-0.5553, 0.1761, 2.102), (0.5017, 0.1436, 2.064), (0.4354, -0.1449, 2.068), (1.001, 0.1275, 2.534), (1.021, -0.09117, 2.509)], [], [(0, 1, 3), (18, 4, 3), (0, 2, 5), (3, 4, 8), (2, 6, 5), (3, 7, 6), (7, 8, 11), (6, 9, 5), (7, 10, 9), (10, 11, 14), (9, 12, 5), (9, 10, 13), (8, 18, 14), (8, 14, 11), (12, 15, 5), (12, 13, 16), (14, 17, 16), (15, 16, 1), (17, 18, 1), (15, 0, 5), (0, 3, 2), (18, 3, 1), (3, 8, 7), (3, 6, 2), (7, 11, 10), (7, 9, 6), (10, 14, 13), (9, 13, 12), (18, 8, 4), (14, 18, 17), (12, 16, 15), (14, 16, 13), (15, 1, 0), (17, 1, 16), (33, 32, 36), (27, 25, 33), (23, 21, 31), (23, 24, 22), (32, 31, 35), (21, 19, 30), (25, 26, 24), (21, 22, 20), (29, 33, 37), (27, 28, 26), (31, 30, 34), (25, 23, 32), (20, 22, 35), (28, 38, 37), (24, 26, 37), (22, 24, 36), (51, 49, 40), (49, 47, 39), (47, 20, 34), (53, 51, 41), (48, 50, 44), (45, 46, 42), (19, 20, 47), (30, 43, 39), (52, 51, 53), (48, 47, 49), (52, 54, 46), (44, 45, 41), (50, 49, 51), (50, 52, 45), (19, 48, 43), (43, 44, 40), (66, 65, 69), (54, 61, 66), (59, 57, 64), (59, 60, 58), (65, 64, 68), (57, 55, 63), (61, 62, 60), (57, 58, 56), (46, 66, 70), (54, 53, 62), (64, 63, 67), (61, 59, 65), (56, 58, 68), (62, 53, 42), (60, 62, 70), (58, 60, 69), (83, 81, 72), (81, 79, 71), (79, 56, 67), (85, 83, 73), (80, 82, 76), (77, 78, 74), (55, 56, 79), (63, 75, 71), (84, 83, 85), (80, 79, 81), (84, 86, 78), (76, 77, 73), (82, 81, 83), (82, 84, 77), (55, 80, 75), (75, 76, 72), (98, 97, 101), (86, 93, 98), (91, 89, 96), (91, 92, 90), (97, 96, 100), (89, 87, 95), (93, 94, 92), (89, 90, 88), (78, 98, 102), (86, 85, 94), (96, 95, 99), (93, 91, 97), (88, 90, 100), (94, 85, 74), (92, 94, 102), (90, 92, 101), (115, 113, 104), (113, 111, 103), (111, 88, 99), (117, 115, 105), (112, 114, 108), (109, 110, 106), (87, 88, 111), (95, 107, 103), (116, 115, 117), (112, 111, 113), (116, 118, 110), (108, 109, 105), (114, 113, 115), (114, 116, 109), (87, 112, 107), (107, 108, 104), (130, 129, 133), (118, 125, 130), (123, 121, 128), (123, 124, 122), (129, 128, 132), (121, 119, 127), (125, 126, 124), (121, 122, 120), (110, 130, 134), (118, 117, 126), (128, 127, 131), (125, 123, 129), (120, 122, 132), (126, 117, 106), (124, 126, 134), (122, 124, 133), (147, 145, 136), (145, 143, 135), (143, 120, 131), (149, 147, 137), (144, 146, 140), (141, 142, 138), (119, 120, 143), (127, 139, 135), (148, 147, 149), (144, 143, 145), (150, 142, 141), (140, 141, 137), (146, 145, 147), (146, 148, 141), (119, 144, 139), (139, 140, 136), (162, 161, 165), (157, 162, 142), (155, 153, 160), (155, 156, 154), (161, 160, 164), (153, 151, 159), (157, 158, 156), (153, 154, 152), (142, 162, 166), (150, 149, 158), (160, 159, 163), (157, 155, 161), (152, 154, 164), (158, 149, 138), (156, 158, 166), (154, 156, 165), (179, 177, 168), (175, 167, 168), (175, 152, 163), (181, 179, 169), (176, 178, 172), (173, 174, 170), (151, 152, 175), (159, 171, 167), (180, 179, 181), (176, 175, 177), (180, 182, 174), (172, 173, 169), (178, 177, 179), (180, 173, 172), (151, 176, 171), (171, 172, 168), (33, 36, 37), (27, 33, 29), (23, 31, 32), (23, 22, 21), (32, 35, 36), (21, 30, 31), (25, 24, 23), (21, 20, 19), (29, 37, 38), (27, 26, 25), (31, 34, 35), (25, 32, 33), (20, 35, 34), (28, 37, 26), (24, 37, 36), (22, 36, 35), (51, 40, 41), (49, 39, 40), (47, 34, 39), (53, 41, 42), (48, 44, 43), (45, 42, 41), (19, 47, 48), (30, 39, 34), (52, 53, 54), (48, 49, 50), (52, 46, 45), (44, 41, 40), (50, 51, 52), (50, 45, 44), (19, 43, 30), (43, 40, 39), (66, 69, 70), (54, 66, 46), (59, 64, 65), (59, 58, 57), (65, 68, 69), (57, 63, 64), (61, 60, 59), (57, 56, 55), (46, 70, 42), (54, 62, 61), (64, 67, 68), (61, 65, 66), (56, 68, 67), (62, 42, 70), (60, 70, 69), (58, 69, 68), (83, 72, 73), (81, 71, 72), (79, 67, 71), (85, 73, 74), (80, 76, 75), (77, 74, 73), (55, 79, 80), (63, 71, 67), (84, 85, 86), (80, 81, 82), (84, 78, 77), (76, 73, 72), (82, 83, 84), (82, 77, 76), (55, 75, 63), (75, 72, 71), (98, 101, 102), (86, 98, 78), (91, 96, 97), (91, 90, 89), (97, 100, 101), (89, 95, 96), (93, 92, 91), (89, 88, 87), (78, 102, 74), (86, 94, 93), (96, 99, 100), (93, 97, 98), (88, 100, 99), (94, 74, 102), (92, 102, 101), (90, 101, 100), (115, 104, 105), (113, 103, 104), (111, 99, 103), (117, 105, 106), (112, 108, 107), (109, 106, 105), (87, 111, 112), (95, 103, 99), (116, 117, 118), (112, 113, 114), (116, 110, 109), (108, 105, 104), (114, 115, 116), (114, 109, 108), (87, 107, 95), (107, 104, 103), (130, 133, 134), (118, 130, 110), (123, 128, 129), (123, 122, 121), (129, 132, 133), (121, 127, 128), (125, 124, 123), (121, 120, 119), (110, 134, 106), (118, 126, 125), (128, 131, 132), (125, 129, 130), (120, 132, 131), (126, 106, 134), (124, 134, 133), (122, 133, 132), (147, 136, 137), (145, 135, 136), (143, 131, 135), (149, 137, 138), (144, 140, 139), (141, 138, 137), (119, 143, 144), (127, 135, 131), (148, 149, 150), (144, 145, 146), (150, 141, 148), (140, 137, 136), (146, 147, 148), (146, 141, 140), (119, 139, 127), (139, 136, 135), (162, 165, 166), (157, 142, 150), (155, 160, 161), (155, 154, 153), (161, 164, 165), (153, 159, 160), (157, 156, 155), (153, 152, 151), (142, 166, 138), (150, 158, 157), (160, 163, 164), (157, 161, 162), (152, 164, 163), (158, 138, 166), (156, 166, 165), (154, 165, 164), (179, 168, 169), (175, 168, 177), (175, 163, 167), (181, 169, 170), (176, 172, 171), (173, 170, 169), (151, 175, 176), (159, 167, 163), (180, 181, 182), (176, 177, 178), (180, 174, 173), (172, 169, 168), (178, 179, 180), (180, 172, 178), (151, 171, 159), (171, 168, 167), (184, 183, 202), (193, 191, 199), (184, 200, 199), (191, 193, 185), (187, 198, 196), (187, 188, 189), (192, 186, 185), (184, 190, 200), (203, 204, 196), (189, 199, 186), (201, 202, 195), (190, 189, 192), (197, 195, 204), (184, 202, 201), (193, 199, 200), (184, 199, 183), (191, 185, 186), (187, 196, 188), (187, 189, 190), (192, 185, 194), (200, 185, 193), (185, 190, 194), (190, 184, 187), (187, 203, 198), (203, 201, 197), (187, 201, 203), (184, 201, 187), (200, 190, 185), (203, 196, 198), (202, 204, 195), (204, 188, 196), (189, 186, 192), (204, 202, 188), (188, 183, 189), (183, 188, 202), (191, 186, 199), (199, 189, 183), (201, 195, 197), (190, 192, 194), (197, 204, 203)])
_uv = me_cube_001.uv_layers.new(name='UVMap')
_uv.uv.foreach_set('vector', [0.8208, 0.8074, 0.8035, 0.8745, 0.9208, 0.8631, 0.8058, 0.9511, 0.95, 0.9421, 0.9208, 0.8631, 0.8208, 0.8074, 0.8836, 0.7896, 0.8204, 0.7298, 0.892, 0.6122, 0.9754, 0.616, 0.9667, 0.448, 0.8111, 0.5843, 0.8296, 0.5346, 0.7372, 0.5347, 0.892, 0.6122, 0.878, 0.4915, 0.8296, 0.5346, 0.878, 0.4915, 0.9667, 0.448, 0.8858, 0.3333, 0.8296, 0.5346, 0.7694, 0.4602, 0.7372, 0.5347, 0.878, 0.4915, 0.8131, 0.3944, 0.7694, 0.4602, 0.9373, 0.1502, 0.9829, 0.05461, 0.8123, 0.03226, 0.8907, 0.2297, 0.8156, 0.2026, 0.8123, 0.2784, 0.8907, 0.2297, 0.9373, 0.1502, 0.811, 0.1274, 0.5921, 0.4287, 0.7382, 0.4267, 0.6519, 0.3061, 0.5921, 0.4287, 0.6519, 0.3061, 0.5879, 0.3554, 0.8156, 0.2026, 0.7353, 0.2273, 0.8123, 0.2784, 0.8156, 0.2026, 0.811, 0.1274, 0.6793, 0.1583, 0.8123, 0.03226, 0.6212, 0.06238, 0.6793, 0.1583, 0.7507, 0.7673, 0.6986, 0.822, 0.8035, 0.8745, 0.6399, 0.8997, 0.8058, 0.9511, 0.8035, 0.8745, 0.7507, 0.7673, 0.8208, 0.8074, 0.8204, 0.7298, 0.8208, 0.8074, 0.9208, 0.8631, 0.8836, 0.7896, 0.8058, 0.9511, 0.9208, 0.8631, 0.8035, 0.8745, 0.892, 0.6122, 0.9667, 0.448, 0.878, 0.4915, 0.892, 0.6122, 0.8296, 0.5346, 0.8111, 0.5843, 0.878, 0.4915, 0.8858, 0.3333, 0.8131, 0.3944, 0.878, 0.4915, 0.7694, 0.4602, 0.8296, 0.5346, 0.9373, 0.1502, 0.8123, 0.03226, 0.811, 0.1274, 0.8907, 0.2297, 0.811, 0.1274, 0.8156, 0.2026, 0.7382, 0.4267, 0.5921, 0.4287, 0.6741, 0.4745, 0.6519, 0.3061, 0.7382, 0.4267, 0.7382, 0.3309, 0.8156, 0.2026, 0.6793, 0.1583, 0.7353, 0.2273, 0.8123, 0.03226, 0.6793, 0.1583, 0.811, 0.1274, 0.7507, 0.7673, 0.8035, 0.8745, 0.8208, 0.8074, 0.6399, 0.8997, 0.8035, 0.8745, 0.6986, 0.822, 0.6477, 0.685, 0.65, 0.6633, 0.6399, 0.6699, 0.6591, 0.7132, 0.658, 0.6823, 0.6477, 0.685, 0.6585, 0.6613, 0.6577, 0.643, 0.6472, 0.6441, 0.6585, 0.6613, 0.6658, 0.6641, 0.6667, 0.6448, 0.65, 0.6633, 0.6472, 0.6441, 0.6359, 0.6491, 0.6577, 0.643, 0.6555, 0.6171, 0.6428, 0.6244, 0.658, 0.6823, 0.6664, 0.6854, 0.6658, 0.6641, 0.6577, 0.643, 0.6667, 0.6448, 0.6696, 0.6187, 0.6483, 0.7095, 0.6477, 0.685, 0.6364, 0.6934, 0.6591, 0.7132, 0.6685, 0.7139, 0.6664, 0.6854, 0.6472, 0.6441, 0.6428, 0.6244, 0.6303, 0.6295, 0.658, 0.6823, 0.6585, 0.6613, 0.65, 0.6633, 0.6696, 0.6187, 0.6667, 0.6448, 0.677, 0.6456, 0.6685, 0.7139, 0.6776, 0.7107, 0.6783, 0.6877, 0.6658, 0.6641, 0.6664, 0.6854, 0.6783, 0.6877, 0.6667, 0.6448, 0.6658, 0.6641, 0.6758, 0.6658, 0.6559, 0.6772, 0.6561, 0.6559, 0.6455, 0.6562, 0.6561, 0.6559, 0.6557, 0.6345, 0.6447, 0.6354, 0.6557, 0.6345, 0.6539, 0.6085, 0.6414, 0.615, 0.6523, 0.7029, 0.6559, 0.6772, 0.6454, 0.6765, 0.6651, 0.6363, 0.6649, 0.6581, 0.6754, 0.6582, 0.6753, 0.679, 0.6784, 0.6984, 0.6906, 0.6945, 0.6673, 0.6105, 0.6539, 0.6085, 0.6557, 0.6345, 0.6776, 0.6161, 0.6758, 0.6368, 0.6892, 0.6349, 0.6648, 0.6794, 0.6559, 0.6772, 0.6523, 0.7029, 0.6651, 0.6363, 0.6557, 0.6345, 0.6561, 0.6559, 0.6648, 0.6794, 0.6659, 0.7049, 0.6784, 0.6984, 0.6754, 0.6582, 0.6753, 0.679, 0.6869, 0.6754, 0.6649, 0.6581, 0.6561, 0.6559, 0.6559, 0.6772, 0.6649, 0.6581, 0.6648, 0.6794, 0.6753, 0.679, 0.6673, 0.6105, 0.6651, 0.6363, 0.6758, 0.6368, 0.6758, 0.6368, 0.6754, 0.6582, 0.6872, 0.6551, 0.6433, 0.6781, 0.6436, 0.6567, 0.6318, 0.6598, 0.6517, 0.7045, 0.6539, 0.6786, 0.6433, 0.6781, 0.6542, 0.6568, 0.6542, 0.6356, 0.6438, 0.636, 0.6542, 0.6568, 0.663, 0.6591, 0.6632, 0.6377, 0.6436, 0.6567, 0.6438, 0.636, 0.6322, 0.6396, 0.6542, 0.6356, 0.6532, 0.6101, 0.6406, 0.6166, 0.6539, 0.6786, 0.6633, 0.6804, 0.663, 0.6591, 0.6542, 0.6356, 0.6632, 0.6377, 0.6668, 0.612, 0.6414, 0.6988, 0.6433, 0.6781, 0.6299, 0.68, 0.6517, 0.7045, 0.6651, 0.7065, 0.6633, 0.6804, 0.6438, 0.636, 0.6406, 0.6166, 0.6284, 0.6205, 0.6539, 0.6786, 0.6542, 0.6568, 0.6436, 0.6567, 0.6668, 0.612, 0.6632, 0.6377, 0.6736, 0.6384, 0.6633, 0.6804, 0.6651, 0.7065, 0.6777, 0.6999, 0.663, 0.6591, 0.6633, 0.6804, 0.6743, 0.6796, 0.6632, 0.6377, 0.663, 0.6591, 0.6735, 0.6588, 0.6523, 0.6708, 0.6525, 0.6495, 0.6419, 0.6498, 0.6525, 0.6495, 0.6522, 0.6281, 0.6411, 0.6289, 0.6522, 0.6281, 0.6503, 0.6021, 0.6378, 0.6086, 0.6487, 0.6965, 0.6523, 0.6708, 0.6418, 0.6701, 0.6616, 0.6299, 0.6613, 0.6517, 0.6719, 0.6518, 0.6717, 0.6726, 0.6749, 0.692, 0.6871, 0.688, 0.6638, 0.6041, 0.6503, 0.6021, 0.6522, 0.6281, 0.674, 0.6097, 0.6722, 0.6304, 0.6856, 0.6285, 0.6612, 0.673, 0.6523, 0.6708, 0.6487, 0.6965, 0.6616, 0.6299, 0.6522, 0.6281, 0.6525, 0.6495, 0.6612, 0.673, 0.6623, 0.6985, 0.6749, 0.692, 0.6719, 0.6518, 0.6717, 0.6726, 0.6833, 0.669, 0.6613, 0.6517, 0.6525, 0.6495, 0.6523, 0.6708, 0.6613, 0.6517, 0.6612, 0.673, 0.6717, 0.6726, 0.6638, 0.6041, 0.6616, 0.6299, 0.6722, 0.6304, 0.6722, 0.6304, 0.6719, 0.6518, 0.6836, 0.6487, 0.6443, 0.6832, 0.6446, 0.6618, 0.6329, 0.665, 0.6527, 0.7096, 0.6549, 0.6838, 0.6443, 0.6832, 0.6552, 0.6619, 0.6553, 0.6407, 0.6448, 0.6411, 0.6552, 0.6619, 0.664, 0.6642, 0.6642, 0.6429, 0.6446, 0.6618, 0.6448, 0.6411, 0.6332, 0.6447, 0.6553, 0.6407, 0.6542, 0.6152, 0.6416, 0.6217, 0.6549, 0.6838, 0.6644, 0.6856, 0.664, 0.6642, 0.6553, 0.6407, 0.6642, 0.6429, 0.6678, 0.6172, 0.6425, 0.704, 0.6443, 0.6832, 0.6309, 0.6852, 0.6527, 0.7096, 0.6662, 0.7116, 0.6644, 0.6856, 0.6448, 0.6411, 0.6416, 0.6217, 0.6295, 0.6256, 0.6549, 0.6838, 0.6552, 0.6619, 0.6446, 0.6618, 0.6678, 0.6172, 0.6642, 0.6429, 0.6747, 0.6436, 0.6644, 0.6856, 0.6662, 0.7116, 0.6787, 0.7051, 0.664, 0.6642, 0.6644, 0.6856, 0.6754, 0.6847, 0.6642, 0.6429, 0.664, 0.6642, 0.6746, 0.6639, 0.6455, 0.6863, 0.6457, 0.6649, 0.6352, 0.6652, 0.6457, 0.6649, 0.6454, 0.6435, 0.6344, 0.6443, 0.6454, 0.6435, 0.6436, 0.6175, 0.6311, 0.624, 0.6419, 0.7119, 0.6455, 0.6863, 0.635, 0.6855, 0.6548, 0.6453, 0.6545, 0.6672, 0.6651, 0.6673, 0.6649, 0.688, 0.6681, 0.7073, 0.6803, 0.7034, 0.657, 0.6195, 0.6436, 0.6175, 0.6454, 0.6435, 0.6673, 0.6251, 0.6654, 0.6459, 0.6788, 0.6439, 0.6545, 0.6884, 0.6455, 0.6863, 0.6419, 0.7119, 0.6548, 0.6453, 0.6454, 0.6435, 0.6457, 0.6649, 0.6545, 0.6884, 0.6555, 0.7138, 0.6681, 0.7073, 0.6651, 0.6673, 0.6649, 0.688, 0.6765, 0.6844, 0.6545, 0.6672, 0.6457, 0.6649, 0.6455, 0.6863, 0.6545, 0.6672, 0.6545, 0.6884, 0.6649, 0.688, 0.657, 0.6195, 0.6548, 0.6453, 0.6654, 0.6459, 0.6654, 0.6459, 0.6651, 0.6673, 0.6769, 0.6641, 0.643, 0.68, 0.6433, 0.6586, 0.6316, 0.6617, 0.6515, 0.7064, 0.6537, 0.6806, 0.643, 0.68, 0.6539, 0.6587, 0.654, 0.6375, 0.6435, 0.6379, 0.6539, 0.6587, 0.6627, 0.661, 0.6629, 0.6396, 0.6433, 0.6586, 0.6435, 0.6379, 0.6319, 0.6415, 0.654, 0.6375, 0.6529, 0.612, 0.6403, 0.6185, 0.6537, 0.6806, 0.6631, 0.6823, 0.6627, 0.661, 0.654, 0.6375, 0.6629, 0.6396, 0.6665, 0.6139, 0.6412, 0.7007, 0.643, 0.68, 0.6296, 0.6819, 0.6515, 0.7064, 0.6649, 0.7083, 0.6631, 0.6823, 0.6435, 0.6379, 0.6403, 0.6185, 0.6282, 0.6224, 0.6537, 0.6806, 0.6539, 0.6587, 0.6433, 0.6586, 0.6665, 0.6139, 0.6629, 0.6396, 0.6734, 0.6403, 0.6631, 0.6823, 0.6649, 0.7083, 0.6774, 0.7018, 0.6627, 0.661, 0.6631, 0.6823, 0.6741, 0.6815, 0.6629, 0.6396, 0.6627, 0.661, 0.6733, 0.6607, 0.6419, 0.6801, 0.6417, 0.6586, 0.6311, 0.6591, 0.6417, 0.6586, 0.6409, 0.637, 0.6298, 0.6381, 0.6409, 0.637, 0.6386, 0.6108, 0.6261, 0.6176, 0.6394, 0.7049, 0.6419, 0.6801, 0.6315, 0.6796, 0.6505, 0.6387, 0.6506, 0.6607, 0.6613, 0.6606, 0.6615, 0.6813, 0.6636, 0.7006, 0.6759, 0.6974, 0.6522, 0.6125, 0.6386, 0.6108, 0.6409, 0.637, 0.6627, 0.618, 0.6612, 0.639, 0.6748, 0.6368, 0.6508, 0.682, 0.6419, 0.6801, 0.6394, 0.7049, 0.6505, 0.6387, 0.6409, 0.637, 0.6417, 0.6586, 0.6526, 0.7061, 0.6636, 0.7006, 0.6615, 0.6813, 0.6613, 0.6606, 0.6615, 0.6813, 0.673, 0.678, 0.6506, 0.6607, 0.6417, 0.6586, 0.6419, 0.6801, 0.6506, 0.6607, 0.6508, 0.682, 0.6615, 0.6813, 0.6522, 0.6125, 0.6505, 0.6387, 0.6612, 0.639, 0.6612, 0.639, 0.6613, 0.6606, 0.6731, 0.6573, 0.6518, 0.6826, 0.6517, 0.6611, 0.6403, 0.6644, 0.6622, 0.6826, 0.6518, 0.6826, 0.6484, 0.7025, 0.6622, 0.6609, 0.6617, 0.6399, 0.6514, 0.6406, 0.6622, 0.6609, 0.671, 0.663, 0.6707, 0.6418, 0.6517, 0.6611, 0.6514, 0.6406, 0.6401, 0.6444, 0.6617, 0.6399, 0.66, 0.6147, 0.6478, 0.6215, 0.6622, 0.6826, 0.6718, 0.6843, 0.671, 0.663, 0.6617, 0.6399, 0.6707, 0.6418, 0.6735, 0.6163, 0.6484, 0.7025, 0.6518, 0.6826, 0.6383, 0.6839, 0.6601, 0.7099, 0.6741, 0.7115, 0.6718, 0.6843, 0.6514, 0.6406, 0.6478, 0.6215, 0.6359, 0.6257, 0.6622, 0.6826, 0.6622, 0.6609, 0.6517, 0.6611, 0.6735, 0.6163, 0.6707, 0.6418, 0.6811, 0.6422, 0.6718, 0.6843, 0.6741, 0.7115, 0.6865, 0.7039, 0.671, 0.663, 0.6718, 0.6843, 0.6829, 0.6833, 0.6707, 0.6418, 0.671, 0.663, 0.6815, 0.6624, 0.6553, 0.669, 0.6574, 0.6477, 0.6466, 0.6493, 0.6566, 0.629, 0.6469, 0.6303, 0.6466, 0.6493, 0.6566, 0.629, 0.6539, 0.604, 0.6424, 0.6112, 0.6561, 0.6962, 0.6553, 0.669, 0.6458, 0.6713, 0.6663, 0.6306, 0.665, 0.6507, 0.6772, 0.6524, 0.6751, 0.6694, 0.6738, 0.6937, 0.6814, 0.69, 0.6672, 0.605, 0.6539, 0.604, 0.6566, 0.629, 0.6777, 0.61, 0.6771, 0.631, 0.6908, 0.6281, 0.6643, 0.6693, 0.6553, 0.669, 0.6561, 0.6962, 0.6663, 0.6306, 0.6566, 0.629, 0.6574, 0.6477, 0.6643, 0.6693, 0.6654, 0.6986, 0.6738, 0.6937, 0.6772, 0.6524, 0.6751, 0.6694, 0.6888, 0.6699, 0.665, 0.6507, 0.6574, 0.6477, 0.6553, 0.669, 0.6643, 0.6693, 0.6751, 0.6694, 0.6772, 0.6524, 0.6672, 0.605, 0.6663, 0.6306, 0.6771, 0.631, 0.6771, 0.631, 0.6772, 0.6524, 0.6894, 0.6473, 0.6477, 0.685, 0.6399, 0.6699, 0.6364, 0.6934, 0.6591, 0.7132, 0.6477, 0.685, 0.6483, 0.7095, 0.6585, 0.6613, 0.6472, 0.6441, 0.65, 0.6633, 0.6585, 0.6613, 0.6667, 0.6448, 0.6577, 0.643, 0.65, 0.6633, 0.6359, 0.6491, 0.6399, 0.6699, 0.6577, 0.643, 0.6428, 0.6244, 0.6472, 0.6441, 0.658, 0.6823, 0.6658, 0.6641, 0.6585, 0.6613, 0.6577, 0.643, 0.6696, 0.6187, 0.6555, 0.6171, 0.6483, 0.7095, 0.6364, 0.6934, 0.6419, 0.7139, 0.6591, 0.7132, 0.6664, 0.6854, 0.658, 0.6823, 0.6472, 0.6441, 0.6303, 0.6295, 0.6359, 0.6491, 0.658, 0.6823, 0.65, 0.6633, 0.6477, 0.685, 0.6696, 0.6187, 0.677, 0.6456, 0.6809, 0.6256, 0.6685, 0.7139, 0.6783, 0.6877, 0.6664, 0.6854, 0.6658, 0.6641, 0.6783, 0.6877, 0.6758, 0.6658, 0.6667, 0.6448, 0.6758, 0.6658, 0.677, 0.6456, 0.6559, 0.6772, 0.6455, 0.6562, 0.6454, 0.6765, 0.6561, 0.6559, 0.6447, 0.6354, 0.6455, 0.6562, 0.6557, 0.6345, 0.6414, 0.615, 0.6447, 0.6354, 0.6523, 0.7029, 0.6454, 0.6765, 0.6413, 0.696, 0.6651, 0.6363, 0.6754, 0.6582, 0.6758, 0.6368, 0.6753, 0.679, 0.6906, 0.6945, 0.6869, 0.6754, 0.6673, 0.6105, 0.6557, 0.6345, 0.6651, 0.6363, 0.6776, 0.6161, 0.6892, 0.6349, 0.6906, 0.615, 0.6648, 0.6794, 0.6523, 0.7029, 0.6659, 0.7049, 0.6651, 0.6363, 0.6561, 0.6559, 0.6649, 0.6581, 0.6648, 0.6794, 0.6784, 0.6984, 0.6753, 0.679, 0.6754, 0.6582, 0.6869, 0.6754, 0.6872, 0.6551, 0.6649, 0.6581, 0.6559, 0.6772, 0.6648, 0.6794, 0.6649, 0.6581, 0.6753, 0.679, 0.6754, 0.6582, 0.6673, 0.6105, 0.6758, 0.6368, 0.6776, 0.6161, 0.6758, 0.6368, 0.6872, 0.6551, 0.6892, 0.6349, 0.6433, 0.6781, 0.6318, 0.6598, 0.6299, 0.68, 0.6517, 0.7045, 0.6433, 0.6781, 0.6414, 0.6988, 0.6542, 0.6568, 0.6438, 0.636, 0.6436, 0.6567, 0.6542, 0.6568, 0.6632, 0.6377, 0.6542, 0.6356, 0.6436, 0.6567, 0.6322, 0.6396, 0.6318, 0.6598, 0.6542, 0.6356, 0.6406, 0.6166, 0.6438, 0.636, 0.6539, 0.6786, 0.663, 0.6591, 0.6542, 0.6568, 0.6542, 0.6356, 0.6668, 0.612, 0.6532, 0.6101, 0.6414, 0.6988, 0.6299, 0.68, 0.6284, 0.6999, 0.6517, 0.7045, 0.6633, 0.6804, 0.6539, 0.6786, 0.6438, 0.636, 0.6284, 0.6205, 0.6322, 0.6396, 0.6539, 0.6786, 0.6436, 0.6567, 0.6433, 0.6781, 0.6668, 0.612, 0.6736, 0.6384, 0.6777, 0.6189, 0.6633, 0.6804, 0.6777, 0.6999, 0.6743, 0.6796, 0.663, 0.6591, 0.6743, 0.6796, 0.6735, 0.6588, 0.6632, 0.6377, 0.6735, 0.6588, 0.6736, 0.6384, 0.6523, 0.6708, 0.6419, 0.6498, 0.6418, 0.6701, 0.6525, 0.6495, 0.6411, 0.6289, 0.6419, 0.6498, 0.6522, 0.6281, 0.6378, 0.6086, 0.6411, 0.6289, 0.6487, 0.6965, 0.6418, 0.6701, 0.6377, 0.6896, 0.6616, 0.6299, 0.6719, 0.6518, 0.6722, 0.6304, 0.6717, 0.6726, 0.6871, 0.688, 0.6833, 0.669, 0.6638, 0.6041, 0.6522, 0.6281, 0.6616, 0.6299, 0.674, 0.6097, 0.6856, 0.6285, 0.6871, 0.6086, 0.6612, 0.673, 0.6487, 0.6965, 0.6623, 0.6985, 0.6616, 0.6299, 0.6525, 0.6495, 0.6613, 0.6517, 0.6612, 0.673, 0.6749, 0.692, 0.6717, 0.6726, 0.6719, 0.6518, 0.6833, 0.669, 0.6836, 0.6487, 0.6613, 0.6517, 0.6523, 0.6708, 0.6612, 0.673, 0.6613, 0.6517, 0.6717, 0.6726, 0.6719, 0.6518, 0.6638, 0.6041, 0.6722, 0.6304, 0.674, 0.6097, 0.6722, 0.6304, 0.6836, 0.6487, 0.6856, 0.6285, 0.6443, 0.6832, 0.6329, 0.665, 0.6309, 0.6852, 0.6527, 0.7096, 0.6443, 0.6832, 0.6425, 0.704, 0.6552, 0.6619, 0.6448, 0.6411, 0.6446, 0.6618, 0.6552, 0.6619, 0.6642, 0.6429, 0.6553, 0.6407, 0.6446, 0.6618, 0.6332, 0.6447, 0.6329, 0.665, 0.6553, 0.6407, 0.6416, 0.6217, 0.6448, 0.6411, 0.6549, 0.6838, 0.664, 0.6642, 0.6552, 0.6619, 0.6553, 0.6407, 0.6678, 0.6172, 0.6542, 0.6152, 0.6425, 0.704, 0.6309, 0.6852, 0.6295, 0.7051, 0.6527, 0.7096, 0.6644, 0.6856, 0.6549, 0.6838, 0.6448, 0.6411, 0.6295, 0.6256, 0.6332, 0.6447, 0.6549, 0.6838, 0.6446, 0.6618, 0.6443, 0.6832, 0.6678, 0.6172, 0.6747, 0.6436, 0.6788, 0.6241, 0.6644, 0.6856, 0.6787, 0.7051, 0.6754, 0.6847, 0.664, 0.6642, 0.6754, 0.6847, 0.6746, 0.6639, 0.6642, 0.6429, 0.6746, 0.6639, 0.6747, 0.6436, 0.6455, 0.6863, 0.6352, 0.6652, 0.635, 0.6855, 0.6457, 0.6649, 0.6344, 0.6443, 0.6352, 0.6652, 0.6454, 0.6435, 0.6311, 0.624, 0.6344, 0.6443, 0.6419, 0.7119, 0.635, 0.6855, 0.6309, 0.705, 0.6548, 0.6453, 0.6651, 0.6673, 0.6654, 0.6459, 0.6649, 0.688, 0.6803, 0.7034, 0.6765, 0.6844, 0.657, 0.6195, 0.6454, 0.6435, 0.6548, 0.6453, 0.6673, 0.6251, 0.6788, 0.6439, 0.6803, 0.624, 0.6545, 0.6884, 0.6419, 0.7119, 0.6555, 0.7138, 0.6548, 0.6453, 0.6457, 0.6649, 0.6545, 0.6672, 0.6545, 0.6884, 0.6681, 0.7073, 0.6649, 0.688, 0.6651, 0.6673, 0.6765, 0.6844, 0.6769, 0.6641, 0.6545, 0.6672, 0.6455, 0.6863, 0.6545, 0.6884, 0.6545, 0.6672, 0.6649, 0.688, 0.6651, 0.6673, 0.657, 0.6195, 0.6654, 0.6459, 0.6673, 0.6251, 0.6654, 0.6459, 0.6769, 0.6641, 0.6788, 0.6439, 0.643, 0.68, 0.6316, 0.6617, 0.6296, 0.6819, 0.6515, 0.7064, 0.643, 0.68, 0.6412, 0.7007, 0.6539, 0.6587, 0.6435, 0.6379, 0.6433, 0.6586, 0.6539, 0.6587, 0.6629, 0.6396, 0.654, 0.6375, 0.6433, 0.6586, 0.6319, 0.6415, 0.6316, 0.6617, 0.654, 0.6375, 0.6403, 0.6185, 0.6435, 0.6379, 0.6537, 0.6806, 0.6627, 0.661, 0.6539, 0.6587, 0.654, 0.6375, 0.6665, 0.6139, 0.6529, 0.612, 0.6412, 0.7007, 0.6296, 0.6819, 0.6282, 0.7018, 0.6515, 0.7064, 0.6631, 0.6823, 0.6537, 0.6806, 0.6435, 0.6379, 0.6282, 0.6224, 0.6319, 0.6415, 0.6537, 0.6806, 0.6433, 0.6586, 0.643, 0.68, 0.6665, 0.6139, 0.6734, 0.6403, 0.6775, 0.6208, 0.6631, 0.6823, 0.6774, 0.7018, 0.6741, 0.6815, 0.6627, 0.661, 0.6741, 0.6815, 0.6733, 0.6607, 0.6629, 0.6396, 0.6733, 0.6607, 0.6734, 0.6403, 0.6419, 0.6801, 0.6311, 0.6591, 0.6315, 0.6796, 0.6417, 0.6586, 0.6298, 0.6381, 0.6311, 0.6591, 0.6409, 0.637, 0.6261, 0.6176, 0.6298, 0.6381, 0.6394, 0.7049, 0.6315, 0.6796, 0.628, 0.6991, 0.6505, 0.6387, 0.6613, 0.6606, 0.6612, 0.639, 0.6615, 0.6813, 0.6759, 0.6974, 0.673, 0.678, 0.6522, 0.6125, 0.6409, 0.637, 0.6505, 0.6387, 0.6627, 0.618, 0.6748, 0.6368, 0.6759, 0.6166, 0.6508, 0.682, 0.6394, 0.7049, 0.6526, 0.7061, 0.6505, 0.6387, 0.6417, 0.6586, 0.6506, 0.6607, 0.6526, 0.7061, 0.6615, 0.6813, 0.6508, 0.682, 0.6613, 0.6606, 0.673, 0.678, 0.6731, 0.6573, 0.6506, 0.6607, 0.6419, 0.6801, 0.6508, 0.682, 0.6506, 0.6607, 0.6615, 0.6813, 0.6613, 0.6606, 0.6522, 0.6125, 0.6612, 0.639, 0.6627, 0.618, 0.6612, 0.639, 0.6731, 0.6573, 0.6748, 0.6368, 0.6518, 0.6826, 0.6403, 0.6644, 0.6383, 0.6839, 0.6622, 0.6826, 0.6484, 0.7025, 0.6601, 0.7099, 0.6622, 0.6609, 0.6514, 0.6406, 0.6517, 0.6611, 0.6622, 0.6609, 0.6707, 0.6418, 0.6617, 0.6399, 0.6517, 0.6611, 0.6401, 0.6444, 0.6403, 0.6644, 0.6617, 0.6399, 0.6478, 0.6215, 0.6514, 0.6406, 0.6622, 0.6826, 0.671, 0.663, 0.6622, 0.6609, 0.6617, 0.6399, 0.6735, 0.6163, 0.66, 0.6147, 0.6484, 0.7025, 0.6383, 0.6839, 0.6359, 0.7027, 0.6601, 0.7099, 0.6718, 0.6843, 0.6622, 0.6826, 0.6514, 0.6406, 0.6359, 0.6257, 0.6401, 0.6444, 0.6622, 0.6826, 0.6517, 0.6611, 0.6518, 0.6826, 0.6735, 0.6163, 0.6811, 0.6422, 0.6846, 0.6228, 0.6718, 0.6843, 0.6865, 0.7039, 0.6829, 0.6833, 0.671, 0.663, 0.6829, 0.6833, 0.6815, 0.6624, 0.6707, 0.6418, 0.6815, 0.6624, 0.6811, 0.6422, 0.6553, 0.669, 0.6466, 0.6493, 0.6458, 0.6713, 0.6566, 0.629, 0.6466, 0.6493, 0.6574, 0.6477, 0.6566, 0.629, 0.6424, 0.6112, 0.6469, 0.6303, 0.6561, 0.6962, 0.6458, 0.6713, 0.6466, 0.6942, 0.6663, 0.6306, 0.6772, 0.6524, 0.6771, 0.631, 0.6751, 0.6694, 0.6814, 0.69, 0.6888, 0.6699, 0.6672, 0.605, 0.6566, 0.629, 0.6663, 0.6306, 0.6777, 0.61, 0.6908, 0.6281, 0.6908, 0.6079, 0.6643, 0.6693, 0.6561, 0.6962, 0.6654, 0.6986, 0.6663, 0.6306, 0.6574, 0.6477, 0.665, 0.6507, 0.6643, 0.6693, 0.6738, 0.6937, 0.6751, 0.6694, 0.6772, 0.6524, 0.6888, 0.6699, 0.6894, 0.6473, 0.665, 0.6507, 0.6553, 0.669, 0.6643, 0.6693, 0.6643, 0.6693, 0.6772, 0.6524, 0.665, 0.6507, 0.6672, 0.605, 0.6771, 0.631, 0.6777, 0.61, 0.6771, 0.631, 0.6894, 0.6473, 0.6908, 0.6281, 0.2434, 0.05364, 0.2519, 0.08741, 0.3301, 0.08477, 0.06816, 0.06474, 0.06877, 0.09499, 0.1437, 0.0911, 0.2434, 0.05364, 0.1385, 0.04783, 0.1437, 0.0911, 0.4917, 0.09045, 0.5027, 0.06226, 0.4002, 0.04323, 0.3554, 0.04182, 0.2668, 0.04248, 0.27, 0.08055, 0.06622, 0.06938, 0.07689, 0.1067, 0.2233, 0.0962, 0.3354, 0.06404, 0.3904, 0.08443, 0.4002, 0.04323, 0.4902, 0.5174, 0.08902, 0.6466, 0.5178, 0.7848, 0.2079, 0.05063, 0.2064, 0.07869, 0.27, 0.08055, 0.08723, 0.3909, 0.4923, 0.2258, 0.1848, 0.05652, 0.3393, 0.04318, 0.3301, 0.08477, 0.4353, 0.07029, 0.2285, 0.05199, 0.2233, 0.0962, 0.3354, 0.06404, 0.1377, 0.05623, 0.1463, 0.08863, 0.2064, 0.07869, 0.2434, 0.05364, 0.3301, 0.08477, 0.3393, 0.04318, 0.06816, 0.06474, 0.1437, 0.0911, 0.1385, 0.04783, 0.2434, 0.05364, 0.1437, 0.0911, 0.2519, 0.08741, 0.4917, 0.09045, 0.4002, 0.04323, 0.3904, 0.08443, 0.3554, 0.04182, 0.27, 0.08055, 0.3608, 0.08024, 0.06622, 0.06938, 0.2233, 0.0962, 0.2285, 0.05199, 0.3354, 0.06404, 0.4002, 0.04323, 0.3339, 0.03618, 0.5178, 0.7848, 0.2265, 0.934, 0.4909, 0.9679, 0.2265, 0.934, 0.08902, 0.6466, 0.0566, 0.9172, 0.08902, 0.6466, 0.4902, 0.5174, 0.0566, 0.2303, 0.0566, 0.2303, 0.3238, 0.05161, 0.1727, 0.03551, 0.3238, 0.05161, 0.5321, 0.2742, 0.5027, 0.03055, 0.0566, 0.2303, 0.5321, 0.2742, 0.3238, 0.05161, 0.4902, 0.5174, 0.5321, 0.2742, 0.0566, 0.2303, 0.5178, 0.7848, 0.08902, 0.6466, 0.2265, 0.934, 0.2079, 0.05063, 0.27, 0.08055, 0.2668, 0.04248, 0.5171, 0.6943, 0.328, 0.9609, 0.4837, 0.9639, 0.328, 0.9609, 0.04006, 0.7634, 0.1651, 0.9592, 0.08723, 0.3909, 0.1848, 0.05652, 0.04006, 0.09632, 0.328, 0.9609, 0.5171, 0.6943, 0.04006, 0.7634, 0.04006, 0.7634, 0.4642, 0.5014, 0.08723, 0.3909, 0.4642, 0.5014, 0.04006, 0.7634, 0.5171, 0.6943, 0.4438, 0.04009, 0.1848, 0.05652, 0.4923, 0.2258, 0.4923, 0.2258, 0.08723, 0.3909, 0.4642, 0.5014, 0.3393, 0.04318, 0.4353, 0.07029, 0.4351, 0.03678, 0.2285, 0.05199, 0.3354, 0.06404, 0.3339, 0.03618, 0.1377, 0.05623, 0.2064, 0.07869, 0.2079, 0.05063])
me_cube_001.update()
arm_armature = bpy.data.armatures.new('Armature')  # bones are not reproduced

# ---- objects
ob_cube = bpy.data.objects.new('Cube', me_cube_002)
ob_armature = bpy.data.objects.new('Armature', arm_armature)
ob_cube_001 = bpy.data.objects.new('Cube.001', me_cube_001)

# ---- transforms, parenting, visibility, modifiers, constraints
ob_cube.parent = ob_armature
ob_cube.location = (0.0, 0.0, 0.0)
_vg = ob_cube.vertex_groups.new(name='hat-bone')
for _i, _w in zip([0, 1, 2, 3, 4, 5, 6, 7, 8, 9, 10, 11, 12, 13, 14, 15, 16, 17, 18, 19, 20, 21, 22, 23, 24, 25, 26, 29, 30, 31, 32, 33, 34, 35, 36, 37, 38, 39, 40, 41, 42, 43, 44, 45, 46, 47, 48, 49, 50, 51, 52, 53, 54, 57, 59, 60, 61, 62, 64, 65, 66, 68, 69, 70], [1.0, 1.0, 1.0, 1.0, 1.0, 1.0, 1.0, 1.0, 1.0, 1.0, 1.0, 1.0, 1.0, 1.0, 1.0, 1.0, 1.0, 1.0, 1.0, 0.0788, 0.07243, 0.08116, 0.07343, 0.07958, 0.07143, 0.06538, 0.04768, 0.01724, 0.1101, 0.1115, 0.1068, 0.1101, 0.08612, 0.08803, 0.08428, 0.05589, 0.0105, 0.08004, 0.06982, 0.05633, 0.03457, 0.1013, 0.08566, 0.06879, 0.04125, 0.0674, 0.07191, 0.05831, 0.06171, 0.04353, 0.05018, 0.02005, 0.02159, 0.002658, 0.01866, 0.0137, 0.02605, 0.02009, 0.02447, 0.04748, 0.05446, 0.007717, 0.02568, 0.03281]): _vg.add([_i], _w, 'REPLACE')
_vg = ob_cube.vertex_groups.new(name='spring-bone-low')
for _i, _w in zip([19, 20, 21, 22, 23, 24, 25, 26, 27, 28, 29, 30, 31, 32, 33, 34, 35, 36, 37, 38, 39, 40, 41, 42, 43, 44, 45, 46, 47, 48, 49, 50, 51, 52, 53, 54, 55, 56, 57, 58, 59, 60, 61, 62, 63, 64, 65, 66, 67, 68, 69, 70, 71, 72, 73, 74, 75, 76, 77, 78, 79, 80, 81, 82, 83, 84, 85, 86, 87, 88, 89, 90, 91, 92, 93, 94, 95, 96, 97, 98, 99, 100, 101, 102, 103, 104, 105, 106, 107, 108, 109, 110, 111, 112, 113, 114, 115, 116, 117, 118], [0.8963, 0.9005, 0.9054, 0.9136, 0.9139, 0.923, 0.9323, 0.9494, 0.975, 0.9743, 0.9654, 0.8604, 0.8723, 0.8856, 0.887, 0.8752, 0.8954, 0.9094, 0.9421, 0.9688, 0.8702, 0.8704, 0.8724, 0.8782, 0.8591, 0.8656, 0.8744, 0.8898, 0.8966, 0.8948, 0.8984, 0.8976, 0.9025, 0.9019, 0.9072, 0.9105, 0.9032, 0.8966, 0.8977, 0.8955, 0.8992, 0.8977, 0.9033, 0.9017, 0.8833, 0.8724, 0.8713, 0.8748, 0.8599, 0.8587, 0.8656, 0.8727, 0.8566, 0.8414, 0.8141, 0.7882, 0.8798, 0.8669, 0.8477, 0.8228, 0.8933, 0.9006, 0.8834, 0.8895, 0.8661, 0.8723, 0.8438, 0.8526, 0.5398, 0.4397, 0.5831, 0.4933, 0.7432, 0.747, 0.8194, 0.8125, 0.5183, 0.5722, 0.6988, 0.7811, 0.4587, 0.5204, 0.6759, 0.7525, 0.4365, 0.4025, 0.2915, 0.2246, 0.494, 0.451, 0.3187, 0.2627, 0.424, 0.5253, 0.394, 0.4834, 0.248, 0.2511, 0.1871, 0.1956]): _vg.add([_i], _w, 'REPLACE')
_vg = ob_cube.vertex_groups.new(name='spring-bone-high')
for _i, _w in zip([71, 72, 73, 74, 75, 76, 77, 78, 79, 80, 81, 82, 83, 84, 85, 86, 87, 88, 89, 90, 91, 92, 93, 94, 95, 96, 97, 98, 99, 100, 101, 102, 103, 104, 105, 106, 107, 108, 109, 110, 111, 112, 113, 114, 115, 116, 117, 118, 119, 120, 121, 122, 123, 124, 125, 126, 127, 128, 129, 130, 131, 132, 133, 134, 135, 136, 137, 138, 139, 140, 141, 142, 143, 144, 145, 146, 147, 148, 149, 150, 151, 152, 153, 154, 155, 156, 157, 158, 159, 160, 161, 162, 163, 164, 165, 166, 167, 168, 169, 170, 171, 172, 173, 174, 175, 176, 177, 178, 179, 180, 181, 182], [0.1355, 0.1549, 0.1842, 0.211, 0.1125, 0.1297, 0.1508, 0.1764, 0.1001, 0.0933, 0.1135, 0.1077, 0.1325, 0.1265, 0.1556, 0.1468, 0.4601, 0.5603, 0.4168, 0.5066, 0.2567, 0.2529, 0.1803, 0.1872, 0.4817, 0.4277, 0.3011, 0.2186, 0.5413, 0.4796, 0.324, 0.2471, 0.5635, 0.5975, 0.7085, 0.7754, 0.506, 0.549, 0.6813, 0.7373, 0.576, 0.4747, 0.606, 0.5166, 0.752, 0.7489, 0.8129, 0.8044, 0.8815, 0.889, 0.8708, 0.8794, 0.857, 0.8641, 0.8352, 0.8424, 0.8372, 0.8261, 0.8045, 0.7728, 0.8665, 0.8533, 0.8364, 0.8117, 0.878, 0.8892, 0.8982, 0.9115, 0.8514, 0.8684, 0.875, 0.8923, 0.8982, 0.8928, 0.9083, 0.9035, 0.9162, 0.9092, 0.9258, 0.9208, 0.9495, 0.9527, 0.9457, 0.9495, 0.9412, 0.9442, 0.9348, 0.9373, 0.9306, 0.9268, 0.9196, 0.9125, 0.9431, 0.9385, 0.9326, 0.9249, 0.947, 0.9498, 0.9365, 0.9488, 0.9359, 0.9432, 0.9013, 0.1123, 0.9555, 0.9535, 0.9581, 0.9568, 0.9546, 0.9411, 0.9131, 0.6731]): _vg.add([_i], _w, 'REPLACE')
_vg = ob_cube.vertex_groups.new(name='sign-bone')
_vg.add([151, 152, 159, 163, 167, 168, 169, 170, 171, 172, 173, 174, 175, 176, 177, 178, 179, 180, 181, 182, 183, 184, 185, 186, 187, 188, 189, 190, 191, 192, 193, 194, 195, 196, 197, 198, 199, 200, 201, 202, 203, 204], 1.0, 'REPLACE')
_m = ob_cube.modifiers.new('Armature', 'ARMATURE')
_m.object = ob_armature
ob_armature.location = (0.0, 0.0, 0.0)
ob_cube_001.parent = ob_armature
ob_cube_001.location = (0.0, 0.0, 0.0)
_vg = ob_cube_001.vertex_groups.new(name='hat-bone')
for _i, _w in zip([0, 1, 2, 3, 4, 5, 6, 7, 8, 9, 10, 11, 12, 13, 14, 15, 16, 17, 18, 19, 20, 21, 22, 23, 24, 25, 26, 29, 30, 31, 32, 33, 34, 35, 36, 37, 38, 39, 40, 41, 42, 43, 44, 45, 46, 47, 48, 49, 50, 51, 52, 53, 54, 57, 59, 60, 61, 62, 64, 65, 66, 68, 69, 70], [1.0, 1.0, 1.0, 1.0, 1.0, 1.0, 1.0, 1.0, 1.0, 1.0, 1.0, 1.0, 1.0, 1.0, 1.0, 1.0, 1.0, 1.0, 1.0, 0.0788, 0.07243, 0.08116, 0.07343, 0.07958, 0.07143, 0.06538, 0.04768, 0.01724, 0.1101, 0.1115, 0.1068, 0.1101, 0.08612, 0.08803, 0.08428, 0.05589, 0.0105, 0.08004, 0.06982, 0.05633, 0.03457, 0.1013, 0.08566, 0.06879, 0.04125, 0.0674, 0.07191, 0.05831, 0.06171, 0.04353, 0.05018, 0.02005, 0.02159, 0.002658, 0.01866, 0.0137, 0.02605, 0.02009, 0.02447, 0.04748, 0.05446, 0.007717, 0.02568, 0.03281]): _vg.add([_i], _w, 'REPLACE')
_vg = ob_cube_001.vertex_groups.new(name='spring-bone-low')
for _i, _w in zip([19, 20, 21, 22, 23, 24, 25, 26, 27, 28, 29, 30, 31, 32, 33, 34, 35, 36, 37, 38, 39, 40, 41, 42, 43, 44, 45, 46, 47, 48, 49, 50, 51, 52, 53, 54, 55, 56, 57, 58, 59, 60, 61, 62, 63, 64, 65, 66, 67, 68, 69, 70, 71, 72, 73, 74, 75, 76, 77, 78, 79, 80, 81, 82, 83, 84, 85, 86, 87, 88, 89, 90, 91, 92, 93, 94, 95, 96, 97, 98, 99, 100, 101, 102, 103, 104, 105, 106, 107, 108, 109, 110, 111, 112, 113, 114, 115, 116, 117, 118], [0.8963, 0.9005, 0.9054, 0.9136, 0.9139, 0.923, 0.9323, 0.9494, 0.975, 0.9743, 0.9654, 0.8604, 0.8723, 0.8856, 0.887, 0.8752, 0.8954, 0.9094, 0.9421, 0.9688, 0.8702, 0.8704, 0.8724, 0.8782, 0.8591, 0.8656, 0.8744, 0.8898, 0.8966, 0.8948, 0.8984, 0.8976, 0.9025, 0.9019, 0.9072, 0.9105, 0.9032, 0.8966, 0.8977, 0.8955, 0.8992, 0.8977, 0.9033, 0.9017, 0.8833, 0.8724, 0.8713, 0.8748, 0.8599, 0.8587, 0.8656, 0.8727, 0.8566, 0.8414, 0.8141, 0.7882, 0.8798, 0.8669, 0.8477, 0.8228, 0.8933, 0.9006, 0.8834, 0.8895, 0.8661, 0.8723, 0.8438, 0.8526, 0.5398, 0.4397, 0.5831, 0.4933, 0.7432, 0.747, 0.8194, 0.8125, 0.5183, 0.5722, 0.6988, 0.7811, 0.4587, 0.5204, 0.6759, 0.7525, 0.4365, 0.4025, 0.2915, 0.2246, 0.494, 0.451, 0.3187, 0.2627, 0.424, 0.5253, 0.394, 0.4834, 0.248, 0.2511, 0.1871, 0.1956]): _vg.add([_i], _w, 'REPLACE')
_vg = ob_cube_001.vertex_groups.new(name='spring-bone-high')
for _i, _w in zip([71, 72, 73, 74, 75, 76, 77, 78, 79, 80, 81, 82, 83, 84, 85, 86, 87, 88, 89, 90, 91, 92, 93, 94, 95, 96, 97, 98, 99, 100, 101, 102, 103, 104, 105, 106, 107, 108, 109, 110, 111, 112, 113, 114, 115, 116, 117, 118, 119, 120, 121, 122, 123, 124, 125, 126, 127, 128, 129, 130, 131, 132, 133, 134, 135, 136, 137, 138, 139, 140, 141, 142, 143, 144, 145, 146, 147, 148, 149, 150, 151, 152, 153, 154, 155, 156, 157, 158, 159, 160, 161, 162, 163, 164, 165, 166, 167, 168, 169, 170, 171, 172, 173, 174, 175, 176, 177, 178, 179, 180, 181, 182], [0.1355, 0.1549, 0.1842, 0.211, 0.1125, 0.1297, 0.1508, 0.1764, 0.1001, 0.0933, 0.1135, 0.1077, 0.1325, 0.1265, 0.1556, 0.1468, 0.4601, 0.5603, 0.4168, 0.5066, 0.2567, 0.2529, 0.1803, 0.1872, 0.4817, 0.4277, 0.3011, 0.2186, 0.5413, 0.4796, 0.324, 0.2471, 0.5635, 0.5975, 0.7085, 0.7754, 0.506, 0.549, 0.6813, 0.7373, 0.576, 0.4747, 0.606, 0.5166, 0.752, 0.7489, 0.8129, 0.8044, 0.8815, 0.889, 0.8708, 0.8794, 0.857, 0.8641, 0.8352, 0.8424, 0.8372, 0.8261, 0.8045, 0.7728, 0.8665, 0.8533, 0.8364, 0.8117, 0.878, 0.8892, 0.8982, 0.9115, 0.8514, 0.8684, 0.875, 0.8923, 0.8982, 0.8928, 0.9083, 0.9035, 0.9162, 0.9092, 0.9258, 0.9208, 0.9495, 0.9527, 0.9457, 0.9495, 0.9412, 0.9442, 0.9348, 0.9373, 0.9306, 0.9268, 0.9196, 0.9125, 0.9431, 0.9385, 0.9326, 0.9249, 0.947, 0.9498, 0.9365, 0.9488, 0.9359, 0.9432, 0.9013, 0.1123, 0.9555, 0.9535, 0.9581, 0.9568, 0.9546, 0.9411, 0.9131, 0.6731]): _vg.add([_i], _w, 'REPLACE')
_vg = ob_cube_001.vertex_groups.new(name='sign-bone')
_vg.add([151, 152, 159, 163, 167, 168, 169, 170, 171, 172, 173, 174, 175, 176, 177, 178, 179, 180, 181, 182, 183, 184, 185, 186, 187, 188, 189, 190, 191, 192, 193, 194, 195, 196, 197, 198, 199, 200, 201, 202, 203, 204], 1.0, 'REPLACE')
_m = ob_cube_001.modifiers.new('Armature', 'ARMATURE')
_m.object = ob_armature

# ---- collection membership
col_collection.objects.link(ob_cube)
col_collection.objects.link(ob_armature)
col_collection.objects.link(ob_cube_001)

# ---- scene / render settings (as saved in the file)
scene.frame_start = 1; scene.frame_end = 250; scene.frame_set(21)
scene.render.engine = 'BLENDER_EEVEE_NEXT'
scene.cycles.sampling_pattern = 'TABULATED_SOBOL'
scene.view_settings.view_transform = 'Filmic'
bpy.context.view_layer.update()

# ---- added for rendering (the .blend has no active camera and no usable light): camera, sun
cam_auto = bpy.data.cameras.new('AutoCamera')
cam_auto.lens = 50.0
cam_auto.sensor_width = 36.0
cam_auto.clip_end = 1000.0
ob_auto_camera = bpy.data.objects.new('AutoCamera', cam_auto)
scene.collection.objects.link(ob_auto_camera)
ob_auto_camera.location = (4.04167, -4.78554, 4.7071)
ob_auto_camera.rotation_euler = (1.09748, -7.21219e-08, 0.694738)
scene.camera = ob_auto_camera
light_auto_sun = bpy.data.lights.new('AutoSun', 'SUN')
light_auto_sun.energy = 3.0
light_auto_sun.angle = 0.0523599
ob_auto_sun = bpy.data.objects.new('AutoSun', light_auto_sun)
scene.collection.objects.link(ob_auto_sun)
ob_auto_sun.rotation_euler = (0.872665, 0.174533, 0.523599)
bpy.context.view_layer.update()
